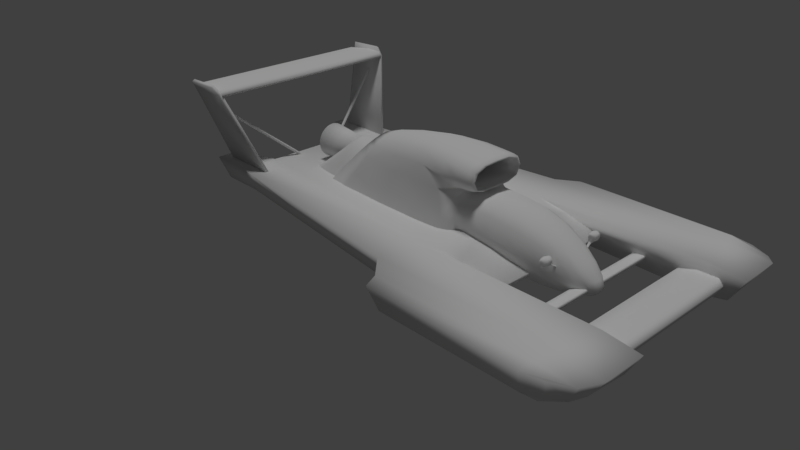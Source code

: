 # Source: hydroplane-1.blend  (saved by Blender 2.78.0; exported with 4.5.12 LTS)
import bpy
from mathutils import Matrix  # noqa: F401  (used for matrix-valued properties, if any)

bpy.ops.wm.read_factory_settings(use_empty=True)
scene = bpy.context.scene
scene.name = 'Scene'

# ---- collections
col_collection_1 = bpy.data.collections.new('Collection 1'); scene.collection.children.link(col_collection_1)
col_collection_2 = bpy.data.collections.new('Collection 2'); scene.collection.children.link(col_collection_2)
col_collection_3 = bpy.data.collections.new('Collection 3'); scene.collection.children.link(col_collection_3)

# ---- materials (node trees are filled in below, after node groups)
mat_material = bpy.data.materials.new('Material')
mat_material.alpha_threshold = 0.0
mat_material.use_transparent_shadow = False
mat_material.roughness = 0.5
mat_material.specular_intensity = 0.04098
mat_material.line_color = (0.0, 0.0, 0.0, 1.0)

# ---- material node trees

# ---- world
world_world = bpy.data.worlds.new('World'); scene.world = world_world
world_world.color = (0.05088, 0.05088, 0.05088)
world_world.use_sun_shadow = False
world_world.sun_shadow_jitter_overblur = 0.0
world_world.cycles.sampling_method = 'MANUAL'

# ---- cameras
cam_camera = bpy.data.cameras.new('Camera')
cam_camera.clip_end = 100.0
cam_camera.lens = 35.0
cam_camera.sensor_width = 32.0
cam_camera.sensor_height = 18.0
cam_camera.ortho_scale = 7.314
cam_camera.dof.focus_distance = 0.0
cam_camera.dof.aperture_fstop = 128.0

# ---- lights
light_sun = bpy.data.lights.new('Sun', 'SUN')
light_sun.transmission_factor = 0.0
light_sun.angle = 0.1993
light_sun.energy = 1.0
light_sun.shadow_buffer_clip_start = 0.5
light_sun.shadow_soft_size = 0.1
light_sun.shadow_cascade_max_distance = 1000.0

# ---- meshes
me_cube_008 = bpy.data.meshes.new('Cube.008')
me_cube_008.from_pydata([(-2.478, 0.1563, 0.6857), (-2.902, 1.33, 1.666), (-2.469, 0.184, 0.647), (-2.903, 1.359, 1.638), (-2.431, 0.1586, 0.6984), (-2.862, 1.329, 1.664), (-2.422, 0.1863, 0.6597), (-2.863, 1.358, 1.636)], [], [(0, 1, 3, 2), (2, 3, 7, 6), (6, 7, 5, 4), (4, 5, 1, 0)])
me_cube_008.polygons.foreach_set('use_smooth', [True] * 4)
_uv = me_cube_008.uv_layers.new(name='UVMap')
_uv.uv.foreach_set('vector', [0.1718, 0.6569, 0.1704, 0.5441, 0.1746, 0.5441, 0.1746, 0.6577, 0.9028, 0.4887, 0.9028, 0.6022, 0.8989, 0.6007, 0.8999, 0.4884, 0.1704, 0.5441, 0.1704, 0.6563, 0.1662, 0.6564, 0.1676, 0.5448, 0.93, 0.8749, 0.929, 0.7633, 0.9329, 0.7618, 0.9329, 0.8746])
_uv = me_cube_008.uv_layers.new(name='TextureAtlas')
_uv.uv.foreach_set('vector', [0.7664, 0.5664, 0.7664, 0.3479, 0.7479, 0.3479, 0.7479, 0.5664, 0.2336, 0.7664, 0.4521, 0.7664, 0.4521, 0.7479, 0.2336, 0.7479, 0.795, 0.2236, 0.795, 0.005, 0.7764, 0.005, 0.7764, 0.2236, 0.005, 0.795, 0.2236, 0.795, 0.2236, 0.7764, 0.005, 0.7764])
_uv.active_render = True
me_cube_008.materials.append(mat_material)
me_cube_008.use_remesh_preserve_volume = False
me_cube_008.use_remesh_preserve_attributes = False
me_cube_008.use_mirror_vertex_groups = False
me_cube_008.update()
me_cube_007 = bpy.data.meshes.new('Cube.007')
me_cube_007.from_pydata([(1.996, 0.3852, 0.823), (1.996, 0.3852, 0.9506), (1.996, 0.5129, 0.823), (1.996, 0.5129, 0.9506), (2.092, 0.394, 0.8432), (2.092, 0.3852, 0.9506), (2.077, 0.5041, 0.8432), (2.077, 0.5129, 0.9506), (2.103, 0.4887, 0.9265), (2.103, 0.4887, 0.8631), (2.103, 0.4094, 0.8631), (2.103, 0.4094, 0.9265), (2.006, 0.5244, 0.9229), (2.006, 0.5244, 0.8507), (2.052, 0.5244, 0.8507), (2.052, 0.5244, 0.9229), (2.013, 0.369, 0.8657), (2.013, 0.369, 0.94), (2.061, 0.369, 0.94), (2.061, 0.369, 0.8657), (2.048, 0.3807, 0.8427), (2.026, 0.3807, 0.8427), (2.056, 0.3836, 0.8301), (2.018, 0.3836, 0.8301), (1.996, 0.5079, 0.9305), (1.996, 0.3918, 0.9305), (1.996, 0.3918, 0.8425), (1.996, 0.5079, 0.8425), (2.006, 0.5079, 0.9305), (2.006, 0.5079, 0.8425), (2.006, 0.3918, 0.8425), (2.006, 0.3918, 0.9305), (2.075, 0.2222, 0.7547), (2.083, 0.2251, 0.7421), (2.045, 0.2251, 0.7421), (2.053, 0.2222, 0.7547), (2.006, 0.5079, 0.9447), (2.006, 0.5079, 0.829), (2.006, 0.3918, 0.829), (2.006, 0.3918, 0.9447)], [], [(1, 3, 24, 25), (3, 7, 15, 12), (4, 6, 9, 10), (5, 1, 17, 18), (2, 6, 4, 0), (7, 3, 1, 5), (9, 8, 11, 10), (7, 5, 11, 8), (6, 7, 8, 9), (5, 4, 10, 11), (13, 12, 15, 14), (2, 3, 12, 13), (7, 6, 14, 15), (6, 2, 13, 14), (19, 18, 17, 16), (4, 5, 18, 19), (1, 0, 16, 17), (21, 23, 34, 35), (4, 19, 20, 22), (0, 4, 22, 23), (19, 16, 21, 20), (16, 0, 23, 21), (26, 25, 31, 30), (2, 0, 26, 27), (3, 2, 27, 24), (0, 1, 25, 26), (31, 28, 36, 39), (24, 27, 29, 28), (25, 24, 28, 31), (27, 26, 30, 29), (22, 20, 32, 33), (23, 22, 33, 34), (20, 21, 35, 32), (38, 39, 36, 37), (29, 30, 38, 37), (30, 31, 39, 38), (28, 29, 37, 36)])
me_cube_007.polygons.foreach_set('use_smooth', [True] * 37)
_uv = me_cube_007.uv_layers.new(name='UVMap')
_uv.uv.foreach_set('vector', [0.6681, 0.2646, 0.6681, 0.275, 0.6664, 0.2746, 0.6664, 0.2652, 0.1814, 0.6743, 0.1814, 0.6809, 0.179, 0.6789, 0.179, 0.6751, 0.3893, 0.7394, 0.388, 0.7309, 0.3904, 0.7316, 0.3904, 0.7377, 0.6681, 0.2736, 0.676, 0.2736, 0.6746, 0.275, 0.6707, 0.275, 0.3812, 0.7305, 0.388, 0.7309, 0.3893, 0.7394, 0.3812, 0.7403, 0.6693, 0.2633, 0.676, 0.2633, 0.676, 0.2736, 0.6681, 0.2736, 0.6774, 0.2746, 0.6826, 0.2745, 0.6827, 0.2809, 0.6775, 0.281, 0.6848, 0.2728, 0.6848, 0.2829, 0.6827, 0.2809, 0.6826, 0.2745, 0.1727, 0.6809, 0.1814, 0.6809, 0.1797, 0.6831, 0.1745, 0.6831, 0.6848, 0.2829, 0.676, 0.2824, 0.6775, 0.281, 0.6827, 0.2809, 0.1731, 0.6751, 0.179, 0.6751, 0.179, 0.6789, 0.1731, 0.6789, 0.6575, 0.275, 0.6681, 0.275, 0.6658, 0.276, 0.6598, 0.276, 0.1814, 0.6809, 0.1727, 0.6809, 0.1731, 0.6789, 0.179, 0.6789, 0.388, 0.7309, 0.3812, 0.7305, 0.3823, 0.7289, 0.3861, 0.729, 0.6901, 0.2766, 0.6901, 0.2824, 0.6862, 0.2824, 0.6862, 0.2765, 0.6928, 0.2743, 0.6928, 0.283, 0.6901, 0.2824, 0.6901, 0.2766, 0.6681, 0.2646, 0.6575, 0.2646, 0.6611, 0.2633, 0.6672, 0.2633, 0.1662, 0.574, 0.1652, 0.5737, 0.1652, 0.5589, 0.1662, 0.5592, 0.6928, 0.2743, 0.6901, 0.2766, 0.6891, 0.2745, 0.6898, 0.2734, 0.3812, 0.7403, 0.3893, 0.7394, 0.3862, 0.7404, 0.3831, 0.7403, 0.6901, 0.2766, 0.6862, 0.2765, 0.6872, 0.2745, 0.6891, 0.2745, 0.6862, 0.2765, 0.6848, 0.2728, 0.6866, 0.2734, 0.6872, 0.2745, 0.1653, 0.6087, 0.1653, 0.6016, 0.1662, 0.6016, 0.1662, 0.6087, 0.6575, 0.275, 0.6575, 0.2646, 0.6592, 0.2652, 0.6592, 0.2746, 0.6681, 0.275, 0.6575, 0.275, 0.6592, 0.2746, 0.6664, 0.2746, 0.6575, 0.2646, 0.6681, 0.2646, 0.6664, 0.2652, 0.6592, 0.2652, 0.1649, 0.5441, 0.1649, 0.5534, 0.1637, 0.5534, 0.1637, 0.5441, 0.1653, 0.6157, 0.1653, 0.6087, 0.1662, 0.6087, 0.1662, 0.6157, 0.1653, 0.6016, 0.1653, 0.5927, 0.1662, 0.5927, 0.1662, 0.6016, 0.1662, 0.5834, 0.1662, 0.5927, 0.1653, 0.5927, 0.1653, 0.5834, 0.1662, 0.5587, 0.1651, 0.5589, 0.1651, 0.5443, 0.1662, 0.5441, 0.3831, 0.7403, 0.3862, 0.7404, 0.3876, 0.755, 0.3845, 0.7549, 0.1722, 0.6718, 0.1704, 0.6721, 0.1704, 0.658, 0.1722, 0.6577, 0.6856, 0.2728, 0.676, 0.2728, 0.676, 0.2633, 0.6856, 0.2633, 0.1651, 0.5834, 0.1651, 0.574, 0.1662, 0.574, 0.1662, 0.5834, 0.0, 0.0, 0.0, 0.0, 0.0, 0.0, 0.0, 0.0, 0.0, 0.0, 0.0, 0.0, 0.0, 0.0, 0.0, 0.0])
_uv = me_cube_007.uv_layers.new(name='TextureAtlas')
_uv.uv.foreach_set('vector', [0.9664, 0.805, 0.9479, 0.805, 0.9479, 0.8236, 0.9664, 0.8236, 0.8521, 0.9479, 0.8336, 0.9479, 0.8336, 0.9664, 0.8521, 0.9664, 0.9664, 0.8336, 0.9479, 0.8336, 0.9479, 0.8521, 0.9664, 0.8521, 0.8807, 0.9479, 0.8621, 0.9479, 0.8621, 0.9664, 0.8807, 0.9664, 0.9664, 0.8621, 0.9479, 0.8621, 0.9479, 0.8807, 0.9664, 0.8807, 0.9093, 0.9479, 0.8907, 0.9479, 0.8907, 0.9664, 0.9093, 0.9664, 0.9664, 0.8907, 0.9479, 0.8907, 0.9479, 0.9093, 0.9664, 0.9093, 0.9379, 0.9479, 0.9193, 0.9479, 0.9193, 0.9664, 0.9379, 0.9664, 0.9664, 0.9193, 0.9479, 0.9193, 0.9479, 0.9379, 0.9664, 0.9379, 0.9664, 0.9479, 0.9479, 0.9479, 0.9479, 0.9664, 0.9664, 0.9664, 0.995, 0.005, 0.9764, 0.005, 0.9764, 0.02357, 0.995, 0.02357, 0.02357, 0.9764, 0.005, 0.9764, 0.005, 0.995, 0.02357, 0.995, 0.995, 0.03357, 0.9764, 0.03357, 0.9764, 0.05214, 0.995, 0.05214, 0.05214, 0.9764, 0.03357, 0.9764, 0.03357, 0.995, 0.05214, 0.995, 0.995, 0.06214, 0.9764, 0.06214, 0.9764, 0.08071, 0.995, 0.08071, 0.08071, 0.9764, 0.06214, 0.9764, 0.06214, 0.995, 0.08071, 0.995, 0.1093, 0.9764, 0.09071, 0.9764, 0.09071, 0.995, 0.1093, 0.995, 0.995, 0.09071, 0.9764, 0.09071, 0.9764, 0.1093, 0.995, 0.1093, 0.995, 0.1193, 0.9764, 0.1193, 0.9764, 0.1379, 0.995, 0.1379, 0.1379, 0.9764, 0.1193, 0.9764, 0.1193, 0.995, 0.1379, 0.995, 0.1664, 0.9764, 0.1479, 0.9764, 0.1479, 0.995, 0.1664, 0.995, 0.995, 0.1479, 0.9764, 0.1479, 0.9764, 0.1664, 0.995, 0.1664, 0.195, 0.9764, 0.1764, 0.9764, 0.1764, 0.995, 0.195, 0.995, 0.995, 0.1764, 0.9764, 0.1764, 0.9764, 0.195, 0.995, 0.195, 0.2236, 0.9764, 0.205, 0.9764, 0.205, 0.995, 0.2236, 0.995, 0.995, 0.205, 0.9764, 0.205, 0.9764, 0.2236, 0.995, 0.2236, 0.2521, 0.9764, 0.2336, 0.9764, 0.2336, 0.995, 0.2521, 0.995, 0.995, 0.2336, 0.9764, 0.2336, 0.9764, 0.2521, 0.995, 0.2521, 0.2807, 0.9764, 0.2621, 0.9764, 0.2621, 0.995, 0.2807, 0.995, 0.995, 0.2621, 0.9764, 0.2621, 0.9764, 0.2807, 0.995, 0.2807, 0.3093, 0.9764, 0.2907, 0.9764, 0.2907, 0.995, 0.3093, 0.995, 0.995, 0.2907, 0.9764, 0.2907, 0.9764, 0.3093, 0.995, 0.3093, 0.3379, 0.9764, 0.3193, 0.9764, 0.3193, 0.995, 0.3379, 0.995, 0.995, 0.3193, 0.9764, 0.3193, 0.9764, 0.3379, 0.995, 0.3379, 0.3664, 0.9764, 0.3479, 0.9764, 0.3479, 0.995, 0.3664, 0.995, 0.995, 0.3479, 0.9764, 0.3479, 0.9764, 0.3664, 0.995, 0.3664, 0.395, 0.9764, 0.3764, 0.9764, 0.3764, 0.995, 0.395, 0.995])
_uv.active_render = True
me_cube_007.materials.append(mat_material)
me_cube_007.use_remesh_preserve_volume = False
me_cube_007.use_remesh_preserve_attributes = False
me_cube_007.use_mirror_vertex_groups = False
me_cube_007.update()
me_cube_005 = bpy.data.meshes.new('Cube.005')
me_cube_005.from_pydata([(0.9106, -0.2942, 1.214), (0.4124, -0.5623, 0.6651), (0.4713, -0.6167, 0.6454), (0.9621, -0.4735, 1.232), (2.767, 0.007379, 1.175), (2.525, -0.6579, 0.6454), (2.679, -0.5628, 1.202), (2.796, 0.007379, 1.153), (2.691, -0.5807, 0.6454), (2.762, -0.4923, 1.073), (2.819, 0.007379, 1.136), (2.819, 0.007379, 0.5277), (2.819, -0.4495, 0.6043), (2.819, -0.4572, 1.108), (3.56, 0.007379, 1.136), (3.56, 0.007379, 0.3636), (3.56, -0.4572, 0.3636), (3.56, -0.4572, 1.136), (4.127, 0.007379, 0.935), (4.127, 0.007379, 0.3529), (4.127, -0.3467, 0.3529), (4.127, -0.3467, 0.935), (4.604, 0.007379, 0.5688), (4.604, 0.007379, 0.4365), (4.604, -0.1041, 0.4365), (4.604, -0.1041, 0.5688), (1.058, 0.007379, 1.405), (1.058, -0.2594, 1.341), (2.078, 0.007379, 1.598), (2.078, -0.4153, 1.598), (2.829, 0.007379, 1.184), (2.829, -0.4862, 1.184), (2.829, 0.007379, 1.53), (2.829, -0.4862, 1.53), (2.997, 0.007379, 1.184), (2.997, -0.4862, 1.184), (2.997, 0.007379, 1.53), (2.997, -0.4862, 1.53), (3.063, 0.007379, 1.243), (3.063, -0.3518, 1.243), (3.063, 0.007379, 1.472), (3.063, -0.3518, 1.472), (2.254, -0.009901, 1.159), (2.254, -0.327, 1.159), (1.737, 0.007379, 1.479), (1.737, -0.2301, 1.479), (1.014, 0.007379, 1.359), (1.014, -0.1532, 1.295), (1.565, -0.4239, 0.7606), (1.565, -0.02718, 0.7606), (2.679, -0.5628, 1.202)], [], [(3, 6, 29, 27), (2, 3, 0, 1), (6, 5, 8, 9), (3, 2, 5, 6), (4, 6, 9, 7), (10, 13, 17, 14), (7, 9, 13, 10), (9, 8, 12, 13), (17, 16, 20, 21), (13, 12, 16, 17), (12, 11, 15, 16), (18, 21, 25, 22), (16, 15, 19, 20), (14, 17, 21, 18), (23, 22, 25, 24), (21, 20, 24, 25), (20, 19, 23, 24), (26, 27, 29, 28), (27, 26, 46, 47), (31, 30, 34, 35), (29, 6, 31, 33), (6, 4, 30, 31), (28, 29, 33, 32), (37, 35, 39, 41), (32, 33, 37, 36), (33, 31, 35, 37), (35, 34, 38, 39), (36, 37, 41, 40), (40, 41, 45, 44), (41, 39, 43, 45), (39, 38, 42, 43), (0, 47, 45, 43), (3, 27, 47, 0), (47, 46, 44, 45), (48, 43, 42, 49), (1, 0, 43, 48)])
me_cube_005.polygons.foreach_set('use_smooth', [True] * 36)
_uv = me_cube_005.uv_layers.new(name='UVMap')
_uv.uv.foreach_set('vector', [0.8533, 0.3231, 0.8564, 0.4621, 0.8225, 0.4137, 0.8419, 0.3321, 0.9628, 0.003644, 0.9509, 0.05906, 0.9359, 0.05529, 0.9579, 0.0, 0.8564, 0.4621, 0.9029, 0.4496, 0.902, 0.4635, 0.8661, 0.4694, 0.8533, 0.3231, 0.9029, 0.283, 0.9029, 0.4496, 0.8564, 0.4621, 0.8211, 0.1635, 0.8211, 0.2104, 0.8108, 0.2028, 0.8194, 0.1629, 0.09274, 0.8641, 0.1311, 0.8633, 0.1329, 0.9201, 0.09476, 0.9201, 0.09256, 0.8628, 0.1341, 0.8578, 0.1311, 0.8633, 0.09274, 0.8641, 0.895, 0.534, 0.8861, 0.4993, 0.8989, 0.4884, 0.8989, 0.5369, 0.6575, 0.8852, 0.7206, 0.8853, 0.7206, 0.9321, 0.6731, 0.932, 0.6593, 0.825, 0.7078, 0.8252, 0.7206, 0.8853, 0.6575, 0.8852, 0.1822, 0.5442, 0.2198, 0.5441, 0.2197, 0.6042, 0.1814, 0.6042, 0.1964, 0.776, 0.2198, 0.76, 0.2136, 0.8005, 0.2062, 0.8055, 0.1814, 0.6042, 0.2197, 0.6042, 0.2197, 0.6504, 0.1905, 0.6504, 0.09476, 0.9201, 0.1329, 0.9201, 0.1268, 0.957, 0.09768, 0.957, 0.2124, 0.8144, 0.2062, 0.8055, 0.2136, 0.8005, 0.2198, 0.8094, 0.6731, 0.932, 0.7206, 0.9321, 0.7114, 0.9723, 0.7005, 0.9723, 0.1905, 0.6504, 0.2197, 0.6504, 0.2198, 0.6894, 0.2106, 0.6894, 0.911, 0.07331, 0.9333, 0.07038, 0.951, 0.1546, 0.9163, 0.1561, 0.9333, 0.07038, 0.911, 0.07331, 0.911, 0.06858, 0.9246, 0.06604, 0.9155, 0.2396, 0.9216, 0.2793, 0.9079, 0.2814, 0.9018, 0.2417, 0.8225, 0.4137, 0.8564, 0.4621, 0.8569, 0.4747, 0.8286, 0.4743, 0.9267, 0.2316, 0.9267, 0.2786, 0.9216, 0.2793, 0.9155, 0.2396, 0.9163, 0.1561, 0.951, 0.1546, 0.9618, 0.209, 0.9213, 0.2108, 0.9552, 0.272, 0.9267, 0.272, 0.9315, 0.2601, 0.9504, 0.2601, 0.9213, 0.2108, 0.9618, 0.209, 0.9628, 0.2217, 0.9223, 0.2235, 0.8286, 0.4743, 0.8569, 0.4747, 0.8568, 0.4884, 0.8286, 0.488, 0.9018, 0.2417, 0.9079, 0.2814, 0.9024, 0.2823, 0.8979, 0.2533, 0.9552, 0.2328, 0.9552, 0.272, 0.9504, 0.2601, 0.9504, 0.2316, 0.6531, 0.9795, 0.6234, 0.9795, 0.6335, 0.8715, 0.6531, 0.8715, 0.1699, 0.9459, 0.1523, 0.942, 0.1602, 0.8762, 0.196, 0.8406, 0.8141, 0.826, 0.8436, 0.825, 0.846, 0.8887, 0.82, 0.8896, 0.1881, 0.7702, 0.196, 0.7801, 0.196, 0.8406, 0.1602, 0.8762, 0.9509, 0.05906, 0.9333, 0.07038, 0.9246, 0.06604, 0.9359, 0.05529, 0.6397, 0.8122, 0.653, 0.8124, 0.6531, 0.8715, 0.6335, 0.8715, 0.8135, 0.954, 0.82, 0.8896, 0.846, 0.8887, 0.846, 0.9529, 0.1478, 0.7206, 0.1881, 0.7702, 0.1602, 0.8762, 0.1389, 0.8144])
_uv = me_cube_005.uv_layers.new(name='TextureAtlas')
_uv.uv.foreach_set('vector', [0.1193, 0.5664, 0.3379, 0.5664, 0.3379, 0.5193, 0.1193, 0.5193, 0.8807, 0.6807, 0.8807, 0.5764, 0.8621, 0.5764, 0.8621, 0.6807, 0.5764, 0.9379, 0.6236, 0.9379, 0.6236, 0.9193, 0.5764, 0.9193, 0.3379, 0.005, 0.2336, 0.005, 0.2336, 0.2236, 0.3379, 0.2236, 0.6336, 0.9379, 0.6807, 0.9379, 0.6807, 0.9193, 0.6336, 0.9193, 0.6807, 0.4621, 0.6336, 0.4621, 0.6336, 0.5664, 0.6807, 0.5664, 0.6907, 0.9379, 0.7379, 0.9379, 0.7379, 0.9193, 0.6907, 0.9193, 0.9379, 0.795, 0.9379, 0.7479, 0.9193, 0.7479, 0.9193, 0.795, 0.005, 0.7664, 0.1093, 0.7664, 0.1093, 0.7193, 0.005, 0.7193, 0.4521, 0.4621, 0.3479, 0.4621, 0.3479, 0.5664, 0.4521, 0.5664, 0.7379, 0.2336, 0.6907, 0.2336, 0.6907, 0.3379, 0.7379, 0.3379, 0.4521, 0.8807, 0.4521, 0.8621, 0.3479, 0.8621, 0.3479, 0.8807, 0.5093, 0.8621, 0.4621, 0.8621, 0.4621, 0.9093, 0.5093, 0.9093, 0.5664, 0.8621, 0.5193, 0.8621, 0.5193, 0.9093, 0.5664, 0.9093, 0.9664, 0.7193, 0.9479, 0.7193, 0.9479, 0.7379, 0.9664, 0.7379, 0.6236, 0.8621, 0.5764, 0.8621, 0.5764, 0.9093, 0.6236, 0.9093, 0.9379, 0.805, 0.9193, 0.805, 0.9193, 0.8521, 0.9379, 0.8521, 0.2236, 0.7664, 0.2236, 0.7193, 0.1193, 0.7193, 0.1193, 0.7664, 0.7664, 0.9479, 0.7479, 0.9479, 0.7479, 0.9664, 0.7664, 0.9664, 0.9379, 0.9093, 0.9379, 0.8621, 0.9193, 0.8621, 0.9193, 0.9093, 0.6807, 0.8621, 0.6336, 0.8621, 0.6336, 0.9093, 0.6807, 0.9093, 0.7479, 0.9379, 0.795, 0.9379, 0.795, 0.9193, 0.7479, 0.9193, 0.7379, 0.3479, 0.6907, 0.3479, 0.6907, 0.4521, 0.7379, 0.4521, 0.9664, 0.7479, 0.9479, 0.7479, 0.9479, 0.7664, 0.9664, 0.7664, 0.805, 0.9379, 0.8521, 0.9379, 0.8521, 0.9193, 0.805, 0.9193, 0.9664, 0.05214, 0.9664, 0.005, 0.9479, 0.005, 0.9479, 0.05214, 0.8621, 0.9379, 0.9093, 0.9379, 0.9093, 0.9193, 0.8621, 0.9193, 0.9664, 0.1093, 0.9664, 0.06214, 0.9479, 0.06214, 0.9479, 0.1093, 0.4521, 0.7379, 0.4521, 0.7193, 0.2336, 0.7193, 0.2336, 0.7379, 0.7379, 0.4621, 0.6907, 0.4621, 0.6907, 0.5664, 0.7379, 0.5664, 0.5664, 0.7664, 0.5664, 0.7193, 0.4621, 0.7193, 0.4621, 0.7664, 0.7379, 0.5764, 0.6907, 0.5764, 0.6907, 0.6807, 0.7379, 0.6807, 0.795, 0.9479, 0.7764, 0.9479, 0.7764, 0.9664, 0.795, 0.9664, 0.795, 0.8807, 0.795, 0.8621, 0.6907, 0.8621, 0.6907, 0.8807, 0.7664, 0.1093, 0.7664, 0.005, 0.7193, 0.005, 0.7193, 0.1093, 0.5664, 0.3479, 0.4621, 0.3479, 0.4621, 0.4521, 0.5664, 0.4521])
_uv.active_render = True
me_cube_005.materials.append(mat_material)
me_cube_005.use_remesh_preserve_volume = False
me_cube_005.use_remesh_preserve_attributes = False
me_cube_005.use_mirror_vertex_groups = False
me_cube_005.update()
me_cube_004 = bpy.data.meshes.new('Cube.004')
me_cube_004.from_pydata([(-1.0, -1.0, -0.07337), (-1.0, -1.0, 0.3977), (-1.0, 1.0, -0.07337), (-1.0, 1.0, 0.3977), (1.0, -1.0, -0.8395), (1.0, -1.0, 0.3977), (1.0, 1.0, -0.8395), (1.0, 1.0, 0.3977), (-0.2315, 1.0, -0.9194), (-0.2315, -1.0, -0.9194), (0.8678, 1.0, -1.296), (0.8678, -1.0, -1.296), (-0.1372, -1.0, 1.116), (-0.1372, 1.0, 1.116), (0.7089, 1.0, 1.116), (0.7089, -1.0, 1.116)], [], [(0, 1, 3, 2), (2, 3, 7, 6), (6, 7, 5, 4), (4, 5, 1, 0), (0, 2, 8, 9), (1, 5, 15, 12), (8, 10, 11, 9), (6, 4, 11, 10), (4, 0, 9, 11), (2, 6, 10, 8), (14, 13, 12, 15), (7, 3, 13, 14), (5, 7, 14, 15), (3, 1, 12, 13)])
me_cube_004.polygons.foreach_set('use_smooth', [True] * 14)
_uv = me_cube_004.uv_layers.new(name='UVMap')
_uv.uv.foreach_set('vector', [0.8225, 0.1629, 0.6575, 0.1629, 0.6575, 1.942e-08, 0.8225, 0.0, 0.4926, 0.7289, 0.3277, 0.7289, 0.3277, 0.566, 0.4926, 0.566, 0.1649, 0.7206, 6.39e-08, 0.7206, 0.0, 0.5577, 0.1649, 0.5577, 0.4926, 0.8122, 0.4926, 0.6493, 0.6575, 0.6493, 0.6575, 0.8122, 0.8225, 0.1629, 0.8225, 0.0, 0.8225, 0.0, 0.8225, 0.1629, 0.6575, 0.6493, 0.4926, 0.6493, 0.4926, 0.6493, 0.6575, 0.6493, 0.8225, 0.6088, 0.6575, 0.6088, 0.6575, 0.4459, 0.8225, 0.4459, 0.1649, 0.7206, 0.1649, 0.5577, 0.1649, 0.5577, 0.1649, 0.7206, 0.4926, 0.8122, 0.6575, 0.8122, 0.6575, 0.8122, 0.4926, 0.8122, 0.4926, 0.7289, 0.4926, 0.566, 0.4926, 0.566, 0.4926, 0.7289, 0.8225, 0.283, 0.8225, 0.4459, 0.6575, 0.4459, 0.6575, 0.283, 0.3277, 0.566, 0.3277, 0.7289, 0.3277, 0.7289, 0.3277, 0.566, 0.0, 0.5577, 6.39e-08, 0.7206, 6.39e-08, 0.7206, 0.0, 0.5577, 0.6575, 1.942e-08, 0.6575, 0.1629, 0.6575, 0.1629, 0.6575, 1.942e-08])
_uv = me_cube_004.uv_layers.new(name='TextureAtlas')
_uv.uv.foreach_set('vector', [0.6807, 0.6807, 0.6807, 0.6621, 0.4621, 0.6621, 0.4621, 0.6807, 0.9664, 0.6336, 0.9479, 0.6336, 0.9479, 0.6521, 0.9664, 0.6521, 0.6521, 0.2336, 0.6336, 0.2336, 0.6336, 0.4521, 0.6521, 0.4521, 0.6807, 0.9479, 0.6621, 0.9479, 0.6621, 0.9664, 0.6807, 0.9664, 0.005, 0.7093, 0.2236, 0.7093, 0.2236, 0.6907, 0.005, 0.6907, 0.9664, 0.6621, 0.9479, 0.6621, 0.9479, 0.6807, 0.9664, 0.6807, 0.6807, 0.005, 0.6621, 0.005, 0.6621, 0.2236, 0.6807, 0.2236, 0.2336, 0.7093, 0.4521, 0.7093, 0.4521, 0.6907, 0.2336, 0.6907, 0.7093, 0.9479, 0.6907, 0.9479, 0.6907, 0.9664, 0.7093, 0.9664, 0.9664, 0.6907, 0.9479, 0.6907, 0.9479, 0.7093, 0.9664, 0.7093, 0.6807, 0.2336, 0.6621, 0.2336, 0.6621, 0.4521, 0.6807, 0.4521, 0.7379, 0.9479, 0.7193, 0.9479, 0.7193, 0.9664, 0.7379, 0.9664, 0.4621, 0.7093, 0.6807, 0.7093, 0.6807, 0.6907, 0.4621, 0.6907, 0.7093, 0.2236, 0.7093, 0.005, 0.6907, 0.005, 0.6907, 0.2236])
_uv.active_render = True
me_cube_004.materials.append(mat_material)
me_cube_004.use_remesh_preserve_volume = False
me_cube_004.use_remesh_preserve_attributes = False
me_cube_004.use_mirror_vertex_groups = False
me_cube_004.update()
me_cube_003 = bpy.data.meshes.new('Cube.003')
me_cube_003.from_pydata([(-1.0, -1.0, -1.0), (-1.0, -1.0, -0.08287), (-1.0, 1.0, -1.0), (-1.0, 1.0, -0.08287), (1.0, -1.0, -1.0), (1.0, -1.0, -0.08287), (1.0, 1.0, -1.0), (1.0, 1.0, -0.08287), (-0.1705, 1.0, -2.332), (-0.1705, -1.0, -2.332), (0.7853, 1.0, -2.332), (0.7853, -1.0, -2.332), (-0.06918, -1.0, 0.2349), (-0.06918, 1.0, 0.2349), (0.7152, 1.0, 1.142), (0.7152, -1.0, 1.142)], [], [(0, 1, 3, 2), (2, 3, 7, 6), (6, 7, 5, 4), (4, 5, 1, 0), (0, 2, 8, 9), (1, 5, 15, 12), (8, 10, 11, 9), (6, 4, 11, 10), (4, 0, 9, 11), (2, 6, 10, 8), (14, 13, 12, 15), (7, 3, 13, 14), (5, 7, 14, 15), (3, 1, 12, 13)])
me_cube_003.polygons.foreach_set('use_smooth', [True] * 14)
_uv = me_cube_003.uv_layers.new(name='UVMap')
_uv.uv.foreach_set('vector', [0.249, 0.001001, 0.001001, 0.001001, 0.001001, 0.249, 0.249, 0.249, 0.249, 0.251, 0.001001, 0.251, 0.001001, 0.499, 0.249, 0.499, 0.499, 0.001001, 0.251, 0.001001, 0.251, 0.249, 0.499, 0.249, 0.499, 0.251, 0.251, 0.251, 0.251, 0.499, 0.499, 0.499, 0.249, 0.501, 0.001001, 0.501, 0.001001, 0.749, 0.249, 0.749, 0.749, 0.001001, 0.501, 0.001001, 0.501, 0.249, 0.749, 0.249, 0.499, 0.501, 0.251, 0.501, 0.251, 0.749, 0.499, 0.749, 0.749, 0.251, 0.501, 0.251, 0.501, 0.499, 0.749, 0.499, 0.749, 0.501, 0.501, 0.501, 0.501, 0.749, 0.749, 0.749, 0.249, 0.751, 0.001001, 0.751, 0.001001, 0.999, 0.249, 0.999, 0.999, 0.001001, 0.751, 0.001001, 0.751, 0.249, 0.999, 0.249, 0.499, 0.751, 0.251, 0.751, 0.251, 0.999, 0.499, 0.999, 0.999, 0.251, 0.751, 0.251, 0.751, 0.499, 0.999, 0.499, 0.749, 0.751, 0.501, 0.751, 0.501, 0.999, 0.749, 0.999])
_uv = me_cube_003.uv_layers.new(name='TextureAtlas')
_uv.uv.foreach_set('vector', [0.4521, 0.6521, 0.4521, 0.6336, 0.2336, 0.6336, 0.2336, 0.6521, 0.9379, 0.4621, 0.9193, 0.4621, 0.9193, 0.5093, 0.9379, 0.5093, 0.2236, 0.6807, 0.2236, 0.6621, 0.005, 0.6621, 0.005, 0.6807, 0.9379, 0.5193, 0.9193, 0.5193, 0.9193, 0.5664, 0.9379, 0.5664, 0.2336, 0.6807, 0.4521, 0.6807, 0.4521, 0.6621, 0.2336, 0.6621, 0.9379, 0.6236, 0.9379, 0.5764, 0.9193, 0.5764, 0.9193, 0.6236, 0.6807, 0.595, 0.6807, 0.5764, 0.4621, 0.5764, 0.4621, 0.595, 0.6236, 0.5664, 0.6236, 0.3479, 0.605, 0.3479, 0.605, 0.5664, 0.5193, 0.9379, 0.5664, 0.9379, 0.5664, 0.9193, 0.5193, 0.9193, 0.9379, 0.6807, 0.9379, 0.6336, 0.9193, 0.6336, 0.9193, 0.6807, 0.6807, 0.6236, 0.6807, 0.605, 0.4621, 0.605, 0.4621, 0.6236, 0.9379, 0.7379, 0.9379, 0.6907, 0.9193, 0.6907, 0.9193, 0.7379, 0.4621, 0.6521, 0.6807, 0.6521, 0.6807, 0.6336, 0.4621, 0.6336, 0.6521, 0.2236, 0.6521, 0.005, 0.6336, 0.005, 0.6336, 0.2236])
_uv.active_render = True
me_cube_003.materials.append(mat_material)
me_cube_003.use_remesh_preserve_volume = False
me_cube_003.use_remesh_preserve_attributes = False
me_cube_003.use_mirror_vertex_groups = False
me_cube_003.update()
me_cube_001 = bpy.data.meshes.new('Cube.001')
me_cube_001.from_pydata([(-0.971, -1.068, 0.7207), (-1.116, -1.309, 1.433), (-0.9715, -1.028, 0.7435), (-1.117, -1.269, 1.456), (-0.195, -1.082, 0.7707), (-0.4607, -1.32, 1.475), (-0.1955, -1.042, 0.7934), (-0.4612, -1.28, 1.498), (-1.203, -1.445, 1.836), (-1.203, -1.405, 1.859), (-0.6194, -1.415, 1.897), (-0.6189, -1.455, 1.874), (-1.226, -1.483, 1.948), (-1.227, -1.443, 1.971), (-0.7374, -1.448, 1.992), (-0.7368, -1.488, 1.969)], [], [(0, 1, 3, 2), (2, 3, 7, 6), (6, 7, 5, 4), (4, 5, 1, 0), (2, 6, 4, 0), (5, 7, 10, 11), (9, 8, 12, 13), (3, 1, 8, 9), (1, 5, 11, 8), (7, 3, 9, 10), (14, 13, 12, 15), (8, 11, 15, 12), (10, 9, 13, 14), (11, 10, 14, 15)])
me_cube_001.polygons.foreach_set('use_smooth', [True] * 14)
_uv = me_cube_001.uv_layers.new(name='UVMap')
_uv.uv.foreach_set('vector', [0.6575, 0.8122, 0.6575, 0.8746, 0.6538, 0.8753, 0.6538, 0.813, 0.454, 0.89, 0.4538, 0.9523, 0.4, 0.9455, 0.3904, 0.8819, 0.1777, 0.6737, 0.1757, 0.6104, 0.1794, 0.611, 0.1814, 0.6743, 0.8225, 0.604, 0.8321, 0.5404, 0.8859, 0.5336, 0.8861, 0.5959, 0.1666, 0.7197, 0.1666, 0.6564, 0.1704, 0.6564, 0.1704, 0.7197, 0.1794, 0.611, 0.1757, 0.6104, 0.1746, 0.5743, 0.1783, 0.5749, 0.6538, 0.9107, 0.6575, 0.91, 0.6575, 0.9198, 0.6538, 0.9205, 0.6538, 0.8753, 0.6575, 0.8746, 0.6575, 0.91, 0.6538, 0.9107, 0.8859, 0.5336, 0.8321, 0.5404, 0.8382, 0.5043, 0.8861, 0.4982, 0.4, 0.9455, 0.4538, 0.9523, 0.454, 0.9877, 0.4061, 0.9816, 0.1748, 0.5624, 0.1777, 0.5441, 0.1814, 0.5446, 0.1785, 0.563, 0.8861, 0.4982, 0.8382, 0.5043, 0.8461, 0.4944, 0.8861, 0.4884, 0.4061, 0.9816, 0.454, 0.9877, 0.454, 0.9975, 0.4141, 0.9915, 0.1783, 0.5749, 0.1746, 0.5743, 0.1748, 0.5624, 0.1785, 0.563])
_uv = me_cube_001.uv_layers.new(name='TextureAtlas')
_uv.uv.foreach_set('vector', [0.1193, 0.8807, 0.2236, 0.8807, 0.2236, 0.8621, 0.1193, 0.8621, 0.5093, 0.2336, 0.405, 0.2336, 0.405, 0.3379, 0.5093, 0.3379, 0.8807, 0.2236, 0.8807, 0.1193, 0.8621, 0.1193, 0.8621, 0.2236, 0.1093, 0.4621, 0.005, 0.4621, 0.005, 0.5664, 0.1093, 0.5664, 0.2336, 0.8807, 0.3379, 0.8807, 0.3379, 0.8621, 0.2336, 0.8621, 0.9379, 0.1764, 0.9193, 0.1764, 0.9193, 0.2236, 0.9379, 0.2236, 0.9664, 0.605, 0.9479, 0.605, 0.9479, 0.6236, 0.9664, 0.6236, 0.3379, 0.9379, 0.3379, 0.9193, 0.2907, 0.9193, 0.2907, 0.9379, 0.9093, 0.2336, 0.8621, 0.2336, 0.8621, 0.2807, 0.9093, 0.2807, 0.9093, 0.2907, 0.8621, 0.2907, 0.8621, 0.3379, 0.9093, 0.3379, 0.9379, 0.2807, 0.9379, 0.2336, 0.9193, 0.2336, 0.9193, 0.2807, 0.3479, 0.9379, 0.395, 0.9379, 0.395, 0.9193, 0.3479, 0.9193, 0.9379, 0.3379, 0.9379, 0.2907, 0.9193, 0.2907, 0.9193, 0.3379, 0.6521, 0.9479, 0.6336, 0.9479, 0.6336, 0.9664, 0.6521, 0.9664])
_uv.active_render = True
me_cube_001.materials.append(mat_material)
me_cube_001.use_remesh_preserve_volume = False
me_cube_001.use_remesh_preserve_attributes = False
me_cube_001.use_mirror_vertex_groups = False
me_cube_001.update()
me_cylinder = bpy.data.meshes.new('Cylinder')
me_cylinder.from_pydata([(-4.48e-09, 0.8463, -0.7304), (1.143e-07, 0.6195, 1.924), (0.1651, 0.83, -0.7304), (0.1209, 0.6076, 1.924), (0.3239, 0.7819, -0.7304), (0.2371, 0.5723, 1.924), (0.4702, 0.7037, -0.7304), (0.3442, 0.5151, 1.924), (0.5984, 0.5984, -0.7304), (0.438, 0.438, 1.924), (0.7037, 0.4702, -0.7304), (0.5151, 0.3442, 1.924), (0.7819, 0.3239, -0.7304), (0.5723, 0.2371, 1.924), (0.83, 0.1651, -0.7304), (0.6076, 0.1209, 1.924), (0.8463, 1.106e-07, -0.7304), (0.6195, 1.662e-07, 1.924), (0.83, -0.1651, -0.7304), (0.6076, -0.1209, 1.924), (0.7819, -0.3239, -0.7304), (0.5723, -0.2371, 1.924), (0.7037, -0.4702, -0.7304), (0.5151, -0.3442, 1.924), (0.5984, -0.5984, -0.7304), (0.438, -0.438, 1.924), (0.4702, -0.7037, -0.7304), (0.3442, -0.5151, 1.924), (0.3239, -0.7819, -0.7304), (0.2371, -0.5723, 1.924), (0.1651, -0.83, -0.7304), (0.1209, -0.6076, 1.924), (-2.802e-07, -0.8463, -0.7304), (-8.755e-08, -0.6195, 1.924), (-0.1651, -0.83, -0.7304), (-0.1209, -0.6076, 1.924), (-0.3239, -0.7819, -0.7304), (-0.2371, -0.5723, 1.924), (-0.4702, -0.7037, -0.7304), (-0.3442, -0.5151, 1.924), (-0.5984, -0.5984, -0.7304), (-0.438, -0.438, 1.924), (-0.7037, -0.4702, -0.7304), (-0.5151, -0.3442, 1.924), (-0.7819, -0.3239, -0.7304), (-0.5723, -0.2371, 1.924), (-0.83, -0.1651, -0.7304), (-0.6076, -0.1208, 1.924), (-0.8463, 8.639e-07, -0.7304), (-0.6195, 7.176e-07, 1.924), (-0.83, 0.1651, -0.7304), (-0.6076, 0.1209, 1.924), (-0.7819, 0.3239, -0.7304), (-0.5723, 0.2371, 1.924), (-0.7037, 0.4702, -0.7304), (-0.5151, 0.3442, 1.924), (-0.5984, 0.5984, -0.7304), (-0.438, 0.438, 1.924), (-0.4702, 0.7037, -0.7304), (-0.3442, 0.5151, 1.924), (-0.3239, 0.7819, -0.7304), (-0.2371, 0.5723, 1.924), (-0.1651, 0.83, -0.7304), (-0.1208, 0.6076, 1.924), (-1.21e-08, 0.8019, -0.7304), (0.1564, 0.7865, -0.7304), (0.3069, 0.7409, -0.7304), (0.4455, 0.6668, -0.7304), (0.567, 0.567, -0.7304), (0.6668, 0.4455, -0.7304), (0.7409, 0.3069, -0.7304), (0.7865, 0.1564, -0.7304), (0.8019, 1.082e-07, -0.7304), (0.7865, -0.1564, -0.7304), (0.7409, -0.3069, -0.7304), (0.6668, -0.4455, -0.7304), (0.567, -0.567, -0.7304), (0.4455, -0.6668, -0.7304), (0.3069, -0.7409, -0.7304), (0.1564, -0.7865, -0.7304), (-2.734e-07, -0.8019, -0.7304), (-0.1564, -0.7865, -0.7304), (-0.3069, -0.7409, -0.7304), (-0.4455, -0.6668, -0.7304), (-0.567, -0.567, -0.7304), (-0.6668, -0.4455, -0.7304), (-0.7409, -0.3069, -0.7304), (-0.7865, -0.1564, -0.7304), (-0.8019, 8.22e-07, -0.7304), (-0.7865, 0.1564, -0.7304), (-0.7409, 0.3069, -0.7304), (-0.6667, 0.4455, -0.7304), (-0.567, 0.567, -0.7304), (-0.4455, 0.6668, -0.7304), (-0.3069, 0.7409, -0.7304), (-0.1564, 0.7865, -0.7304), (1.569e-07, 0.5639, 1.139), (0.11, 0.5531, 1.139), (0.2158, 0.521, 1.139), (0.3133, 0.4689, 1.139), (0.3987, 0.3987, 1.139), (0.4689, 0.3133, 1.139), (0.521, 0.2158, 1.139), (0.5531, 0.11, 1.139), (0.5639, 1.607e-07, 1.139), (0.5531, -0.11, 1.139), (0.521, -0.2158, 1.139), (0.4689, -0.3133, 1.139), (0.3987, -0.3987, 1.139), (0.3133, -0.4689, 1.139), (0.2158, -0.521, 1.139), (0.11, -0.5531, 1.139), (-2.68e-08, -0.5639, 1.139), (-0.11, -0.5531, 1.139), (-0.2158, -0.521, 1.139), (-0.3133, -0.4689, 1.139), (-0.3987, -0.3987, 1.139), (-0.4689, -0.3133, 1.139), (-0.521, -0.2158, 1.139), (-0.5531, -0.11, 1.139), (-0.5639, 6.626e-07, 1.139), (-0.5531, 0.11, 1.139), (-0.521, 0.2158, 1.139), (-0.4689, 0.3133, 1.139), (-0.3987, 0.3987, 1.139), (-0.3133, 0.4689, 1.139), (-0.2158, 0.521, 1.139), (-0.11, 0.5531, 1.139)], [], [(0, 1, 3, 2), (2, 3, 5, 4), (4, 5, 7, 6), (6, 7, 9, 8), (8, 9, 11, 10), (10, 11, 13, 12), (12, 13, 15, 14), (14, 15, 17, 16), (16, 17, 19, 18), (18, 19, 21, 20), (20, 21, 23, 22), (22, 23, 25, 24), (24, 25, 27, 26), (26, 27, 29, 28), (28, 29, 31, 30), (30, 31, 33, 32), (32, 33, 35, 34), (34, 35, 37, 36), (36, 37, 39, 38), (38, 39, 41, 40), (40, 41, 43, 42), (42, 43, 45, 44), (44, 45, 47, 46), (46, 47, 49, 48), (48, 49, 51, 50), (50, 51, 53, 52), (52, 53, 55, 54), (54, 55, 57, 56), (56, 57, 59, 58), (58, 59, 61, 60), (3, 1, 63, 61, 59, 57, 55, 53, 51, 49, 47, 45, 43, 41, 39, 37, 35, 33, 31, 29, 27, 25, 23, 21, 19, 17, 15, 13, 11, 9, 7, 5), (60, 61, 63, 62), (62, 63, 1, 0), (2, 4, 66, 65), (92, 93, 125, 124), (20, 22, 75, 74), (38, 40, 84, 83), (56, 58, 93, 92), (12, 14, 71, 70), (30, 32, 80, 79), (48, 50, 89, 88), (4, 6, 67, 66), (22, 24, 76, 75), (40, 42, 85, 84), (58, 60, 94, 93), (14, 16, 72, 71), (32, 34, 81, 80), (50, 52, 90, 89), (6, 8, 68, 67), (24, 26, 77, 76), (42, 44, 86, 85), (60, 62, 95, 94), (16, 18, 73, 72), (34, 36, 82, 81), (52, 54, 91, 90), (8, 10, 69, 68), (26, 28, 78, 77), (44, 46, 87, 86), (0, 2, 65, 64), (62, 0, 64, 95), (18, 20, 74, 73), (36, 38, 83, 82), (54, 56, 92, 91), (10, 12, 70, 69), (28, 30, 79, 78), (46, 48, 88, 87), (96, 97, 98, 99, 100, 101, 102, 103, 104, 105, 106, 107, 108, 109, 110, 111, 112, 113, 114, 115, 116, 117, 118, 119, 120, 121, 122, 123, 124, 125, 126, 127), (79, 80, 112, 111), (66, 67, 99, 98), (93, 94, 126, 125), (80, 81, 113, 112), (67, 68, 100, 99), (94, 95, 127, 126), (81, 82, 114, 113), (68, 69, 101, 100), (95, 64, 96, 127), (82, 83, 115, 114), (69, 70, 102, 101), (83, 84, 116, 115), (70, 71, 103, 102), (84, 85, 117, 116), (71, 72, 104, 103), (85, 86, 118, 117), (72, 73, 105, 104), (86, 87, 119, 118), (73, 74, 106, 105), (87, 88, 120, 119), (74, 75, 107, 106), (88, 89, 121, 120), (75, 76, 108, 107), (89, 90, 122, 121), (76, 77, 109, 108), (90, 91, 123, 122), (77, 78, 110, 109), (64, 65, 97, 96), (91, 92, 124, 123), (78, 79, 111, 110), (65, 66, 98, 97)])
me_cylinder.polygons.foreach_set('use_smooth', [True] * 98)
_uv = me_cylinder.uv_layers.new(name='UVMap')
_uv.uv.foreach_set('vector', [0.6786, 0.8247, 0.6879, 0.6089, 0.6971, 0.6089, 0.6912, 0.8246, 0.6912, 0.8246, 0.6971, 0.6089, 0.707, 0.6088, 0.7047, 0.8246, 0.7047, 0.8246, 0.707, 0.6088, 0.717, 0.6089, 0.7183, 0.8246, 0.7183, 0.8246, 0.717, 0.6089, 0.7268, 0.6089, 0.7318, 0.8247, 0.7318, 0.8247, 0.7268, 0.6089, 0.736, 0.609, 0.7444, 0.8248, 0.7444, 0.8248, 0.736, 0.609, 0.7444, 0.6092, 0.7558, 0.825, 0.8225, 0.2161, 0.8343, 0.00024, 0.8427, 0.0001224, 0.8339, 0.2159, 0.8339, 0.2159, 0.8427, 0.0001224, 0.8519, 4.133e-05, 0.8465, 0.2158, 0.8465, 0.2158, 0.8519, 4.133e-05, 0.8617, 9.71e-09, 0.8599, 0.2157, 0.8599, 0.2157, 0.8617, 9.71e-09, 0.8718, 0.0, 0.8736, 0.2157, 0.8736, 0.2157, 0.8718, 0.0, 0.8816, 4.132e-05, 0.887, 0.2158, 0.887, 0.2158, 0.8816, 4.132e-05, 0.8908, 0.0001223, 0.8997, 0.2159, 0.8997, 0.2159, 0.8908, 0.0001223, 0.8992, 0.00024, 0.911, 0.2161, 0.7558, 0.825, 0.7632, 0.6092, 0.7724, 0.609, 0.7684, 0.8248, 0.7684, 0.8248, 0.7724, 0.609, 0.7822, 0.6089, 0.7818, 0.8247, 0.7818, 0.8247, 0.7822, 0.6089, 0.7923, 0.6089, 0.7955, 0.8246, 0.7955, 0.8246, 0.7923, 0.6089, 0.8021, 0.6088, 0.8089, 0.8245, 0.8089, 0.8245, 0.8021, 0.6088, 0.8113, 0.6089, 0.8216, 0.8246, 0.8216, 0.8246, 0.8113, 0.6089, 0.8197, 0.6089, 0.8329, 0.8247, 0.8329, 0.8247, 0.8197, 0.6089, 0.8267, 0.609, 0.8426, 0.8248, 0.8426, 0.8248, 0.8267, 0.609, 0.8323, 0.6092, 0.8502, 0.825, 0.2198, 0.7603, 0.2343, 0.5444, 0.2413, 0.5443, 0.2295, 0.7601, 0.2295, 0.7601, 0.2413, 0.5443, 0.2497, 0.5442, 0.2408, 0.76, 0.2408, 0.76, 0.2497, 0.5442, 0.2589, 0.5441, 0.2535, 0.7598, 0.2535, 0.7598, 0.2589, 0.5441, 0.2687, 0.5441, 0.2669, 0.7598, 0.2669, 0.7598, 0.2687, 0.5441, 0.2787, 0.5441, 0.2806, 0.7598, 0.2806, 0.7598, 0.2787, 0.5441, 0.2886, 0.5441, 0.294, 0.7598, 0.294, 0.7598, 0.2886, 0.5441, 0.2978, 0.5442, 0.3066, 0.76, 0.3066, 0.76, 0.2978, 0.5442, 0.3061, 0.5443, 0.318, 0.7601, 0.318, 0.7601, 0.3061, 0.5443, 0.3132, 0.5444, 0.3277, 0.7603, 0.7034, 0.1629, 0.7134, 0.1629, 0.7232, 0.1648, 0.7325, 0.1686, 0.7408, 0.1741, 0.7479, 0.1811, 0.7534, 0.1893, 0.7573, 0.1985, 0.7592, 0.2082, 0.7592, 0.2181, 0.7573, 0.2278, 0.7534, 0.2369, 0.7479, 0.2451, 0.7408, 0.2521, 0.7325, 0.2576, 0.7232, 0.2614, 0.7134, 0.2633, 0.7034, 0.2633, 0.6936, 0.2614, 0.6843, 0.2576, 0.676, 0.2521, 0.6689, 0.2451, 0.6633, 0.2369, 0.6595, 0.2278, 0.6575, 0.2181, 0.6575, 0.2082, 0.6595, 0.1985, 0.6633, 0.1893, 0.6689, 0.1811, 0.676, 0.1741, 0.6843, 0.1686, 0.6936, 0.1648, 0.6575, 0.825, 0.6725, 0.6092, 0.6795, 0.609, 0.6672, 0.8248, 0.6672, 0.8248, 0.6795, 0.609, 0.6879, 0.6089, 0.6786, 0.8247, 0.002669, 0.7692, 0.007905, 0.7567, 0.01113, 0.7585, 0.006173, 0.7703, 0.3201, 0.9128, 0.3093, 0.913, 0.2994, 0.7605, 0.307, 0.7603, 0.1024, 0.7284, 0.1137, 0.736, 0.1114, 0.7388, 0.1006, 0.7316, 0.1234, 0.833, 0.1137, 0.8425, 0.1114, 0.8397, 0.1206, 0.8307, 0.01551, 0.833, 0.007905, 0.8217, 0.01113, 0.82, 0.01834, 0.8307, 0.04919, 0.7233, 0.06261, 0.7206, 0.06297, 0.7242, 0.05026, 0.7267, 0.1389, 0.7825, 0.1389, 0.796, 0.1353, 0.7956, 0.1353, 0.7828, 0.06261, 0.8578, 0.04919, 0.8552, 0.05026, 0.8517, 0.06297, 0.8542, 0.007905, 0.7567, 0.01551, 0.7455, 0.01834, 0.7478, 0.01113, 0.7585, 0.1137, 0.736, 0.1234, 0.7455, 0.1206, 0.7478, 0.1114, 0.7388, 0.1137, 0.8425, 0.1024, 0.85, 0.1006, 0.8468, 0.1114, 0.8397, 0.007905, 0.8217, 0.002669, 0.8093, 0.006173, 0.8082, 0.01113, 0.82, 0.06261, 0.7206, 0.07629, 0.7206, 0.07593, 0.7242, 0.06297, 0.7242, 0.1389, 0.796, 0.1362, 0.8093, 0.1327, 0.8082, 0.1353, 0.7956, 0.04919, 0.8552, 0.03655, 0.85, 0.03828, 0.8468, 0.05026, 0.8517, 0.01551, 0.7455, 0.02518, 0.736, 0.0275, 0.7388, 0.01834, 0.7478, 0.1234, 0.7455, 0.131, 0.7567, 0.1278, 0.7585, 0.1206, 0.7478, 0.1024, 0.85, 0.08971, 0.8552, 0.08865, 0.8517, 0.1006, 0.8468, 0.002669, 0.8093, 0.0, 0.796, 0.003644, 0.7956, 0.006173, 0.8082, 0.07629, 0.7206, 0.08971, 0.7233, 0.08865, 0.7267, 0.07593, 0.7242, 0.1362, 0.8093, 0.131, 0.8217, 0.1278, 0.82, 0.1327, 0.8082, 0.03655, 0.85, 0.02518, 0.8425, 0.0275, 0.8397, 0.03828, 0.8468, 0.02518, 0.736, 0.03655, 0.7284, 0.03828, 0.7316, 0.0275, 0.7388, 0.131, 0.7567, 0.1362, 0.7692, 0.1327, 0.7703, 0.1278, 0.7585, 0.08971, 0.8552, 0.07629, 0.8578, 0.07593, 0.8542, 0.08865, 0.8517, 4.915e-09, 0.7825, 0.002669, 0.7692, 0.006173, 0.7703, 0.003644, 0.7828, 0.0, 0.796, 4.915e-09, 0.7825, 0.003644, 0.7828, 0.003644, 0.7956, 0.08971, 0.7233, 0.1024, 0.7284, 0.1006, 0.7316, 0.08865, 0.7267, 0.131, 0.8217, 0.1234, 0.833, 0.1206, 0.8307, 0.1278, 0.82, 0.02518, 0.8425, 0.01551, 0.833, 0.01834, 0.8307, 0.0275, 0.8397, 0.03655, 0.7284, 0.04919, 0.7233, 0.05026, 0.7267, 0.03828, 0.7316, 0.1362, 0.7692, 0.1389, 0.7825, 0.1353, 0.7828, 0.1327, 0.7703, 0.07629, 0.8578, 0.06261, 0.8578, 0.06297, 0.8542, 0.07593, 0.8542, 0.09078, 0.8902, 0.09256, 0.899, 0.09256, 0.9081, 0.09078, 0.9169, 0.08729, 0.9252, 0.08222, 0.9327, 0.07578, 0.9391, 0.0682, 0.9441, 0.05978, 0.9475, 0.05084, 0.9493, 0.04172, 0.9493, 0.03278, 0.9475, 0.02436, 0.9441, 0.01678, 0.9391, 0.01033, 0.9327, 0.005267, 0.9252, 0.001778, 0.9169, 4.915e-09, 0.9081, 0.0, 0.899, 0.001778, 0.8902, 0.005267, 0.8819, 0.01033, 0.8744, 0.01678, 0.868, 0.02436, 0.863, 0.03278, 0.8596, 0.04172, 0.8578, 0.05084, 0.8578, 0.05978, 0.8596, 0.0682, 0.863, 0.07578, 0.868, 0.08222, 0.8744, 0.08729, 0.8819, 0.8594, 0.6091, 0.8702, 0.6089, 0.8791, 0.7615, 0.8715, 0.7616, 0.2469, 0.9133, 0.2362, 0.9132, 0.248, 0.7606, 0.2555, 0.7606, 0.3093, 0.913, 0.2973, 0.9132, 0.291, 0.7606, 0.2994, 0.7605, 0.8702, 0.6089, 0.8821, 0.6089, 0.8875, 0.7615, 0.8791, 0.7615, 0.2362, 0.9132, 0.227, 0.913, 0.2415, 0.7605, 0.248, 0.7606, 0.2973, 0.9132, 0.2846, 0.9133, 0.282, 0.7606, 0.291, 0.7606, 0.8821, 0.6089, 0.8949, 0.6088, 0.8965, 0.7615, 0.8875, 0.7615, 0.227, 0.913, 0.2198, 0.9128, 0.2364, 0.7603, 0.2415, 0.7605, 0.2846, 0.9133, 0.2716, 0.9133, 0.2729, 0.7607, 0.282, 0.7606, 0.8949, 0.6088, 0.9078, 0.6089, 0.9056, 0.7615, 0.8965, 0.7615, 0.3904, 0.7294, 0.3995, 0.7292, 0.412, 0.8818, 0.4056, 0.8819, 0.9078, 0.6089, 0.9205, 0.6089, 0.9145, 0.7615, 0.9056, 0.7615, 0.3995, 0.7292, 0.4103, 0.7291, 0.4196, 0.8816, 0.412, 0.8818, 0.9205, 0.6089, 0.9325, 0.6091, 0.9229, 0.7616, 0.9145, 0.7615, 0.4103, 0.7291, 0.4223, 0.729, 0.428, 0.8816, 0.4196, 0.8816, 0.9325, 0.6091, 0.9433, 0.6092, 0.9305, 0.7618, 0.9229, 0.7616, 0.4223, 0.729, 0.435, 0.7289, 0.4369, 0.8815, 0.428, 0.8816, 0.4926, 0.8125, 0.5034, 0.8124, 0.5123, 0.965, 0.5047, 0.965, 0.435, 0.7289, 0.448, 0.7289, 0.4461, 0.8815, 0.4369, 0.8815, 0.5034, 0.8124, 0.5154, 0.8123, 0.5207, 0.9649, 0.5123, 0.965, 0.448, 0.7289, 0.4607, 0.729, 0.455, 0.8816, 0.4461, 0.8815, 0.5154, 0.8123, 0.5281, 0.8122, 0.5297, 0.9649, 0.5207, 0.9649, 0.4607, 0.729, 0.4727, 0.7291, 0.4634, 0.8816, 0.455, 0.8816, 0.5281, 0.8122, 0.5411, 0.8123, 0.5388, 0.9649, 0.5297, 0.9649, 0.4727, 0.7291, 0.4835, 0.7292, 0.471, 0.8818, 0.4634, 0.8816, 0.5411, 0.8123, 0.5538, 0.8124, 0.5477, 0.965, 0.5388, 0.9649, 0.4835, 0.7292, 0.4926, 0.7294, 0.4774, 0.8819, 0.471, 0.8818, 0.2716, 0.9133, 0.2589, 0.9133, 0.264, 0.7607, 0.2729, 0.7607, 0.5538, 0.8124, 0.5657, 0.8125, 0.5562, 0.965, 0.5477, 0.965, 0.8502, 0.6092, 0.8594, 0.6091, 0.8715, 0.7616, 0.8651, 0.7618, 0.2589, 0.9133, 0.2469, 0.9133, 0.2555, 0.7606, 0.264, 0.7607])
_uv = me_cylinder.uv_layers.new(name='TextureAtlas')
_uv.uv.foreach_set('vector', [0.405, 0.795, 0.5093, 0.795, 0.5093, 0.7764, 0.405, 0.7764, 0.795, 0.5093, 0.795, 0.405, 0.7764, 0.405, 0.7764, 0.5093, 0.5193, 0.795, 0.6236, 0.795, 0.6236, 0.7764, 0.5193, 0.7764, 0.795, 0.6236, 0.795, 0.5193, 0.7764, 0.5193, 0.7764, 0.6236, 0.005, 0.8236, 0.1093, 0.8236, 0.1093, 0.805, 0.005, 0.805, 0.8236, 0.1093, 0.8236, 0.005, 0.805, 0.005, 0.805, 0.1093, 0.1193, 0.8236, 0.2236, 0.8236, 0.2236, 0.805, 0.1193, 0.805, 0.8236, 0.2236, 0.8236, 0.1193, 0.805, 0.1193, 0.805, 0.2236, 0.2907, 0.8236, 0.395, 0.8236, 0.395, 0.805, 0.2907, 0.805, 0.8236, 0.3379, 0.8236, 0.2336, 0.805, 0.2336, 0.805, 0.3379, 0.405, 0.8236, 0.5093, 0.8236, 0.5093, 0.805, 0.405, 0.805, 0.8236, 0.5093, 0.8236, 0.405, 0.805, 0.405, 0.805, 0.5093, 0.5193, 0.8236, 0.6236, 0.8236, 0.6236, 0.805, 0.5193, 0.805, 0.8236, 0.6236, 0.8236, 0.5193, 0.805, 0.5193, 0.805, 0.6236, 0.6336, 0.8236, 0.7379, 0.8236, 0.7379, 0.805, 0.6336, 0.805, 0.8236, 0.7379, 0.8236, 0.6336, 0.805, 0.6336, 0.805, 0.7379, 0.005, 0.8521, 0.1093, 0.8521, 0.1093, 0.8336, 0.005, 0.8336, 0.8521, 0.1093, 0.8521, 0.005, 0.8336, 0.005, 0.8336, 0.1093, 0.1193, 0.8521, 0.2236, 0.8521, 0.2236, 0.8336, 0.1193, 0.8336, 0.8521, 0.2236, 0.8521, 0.1193, 0.8336, 0.1193, 0.8336, 0.2236, 0.2336, 0.8521, 0.3379, 0.8521, 0.3379, 0.8336, 0.2336, 0.8336, 0.8521, 0.3379, 0.8521, 0.2336, 0.8336, 0.2336, 0.8336, 0.3379, 0.3479, 0.8521, 0.4521, 0.8521, 0.4521, 0.8336, 0.3479, 0.8336, 0.8521, 0.4521, 0.8521, 0.3479, 0.8336, 0.3479, 0.8336, 0.4521, 0.4621, 0.8521, 0.5664, 0.8521, 0.5664, 0.8336, 0.4621, 0.8336, 0.8521, 0.5664, 0.8521, 0.4621, 0.8336, 0.4621, 0.8336, 0.5664, 0.5764, 0.8521, 0.6807, 0.8521, 0.6807, 0.8336, 0.5764, 0.8336, 0.8521, 0.6807, 0.8521, 0.5764, 0.8336, 0.5764, 0.8336, 0.6807, 0.6907, 0.8521, 0.795, 0.8521, 0.795, 0.8336, 0.6907, 0.8336, 0.8521, 0.795, 0.8521, 0.6907, 0.8336, 0.6907, 0.8336, 0.795, 0.8436, 0.8469, 0.8397, 0.8495, 0.8354, 0.8512, 0.8309, 0.8521, 0.8262, 0.8521, 0.8217, 0.8512, 0.8174, 0.8495, 0.8135, 0.8469, 0.8103, 0.8436, 0.8077, 0.8397, 0.8059, 0.8354, 0.805, 0.8309, 0.805, 0.8262, 0.8059, 0.8217, 0.8077, 0.8174, 0.8103, 0.8135, 0.8135, 0.8103, 0.8174, 0.8077, 0.8217, 0.8059, 0.8262, 0.805, 0.8309, 0.805, 0.8354, 0.8059, 0.8397, 0.8077, 0.8436, 0.8103, 0.8469, 0.8135, 0.8495, 0.8174, 0.8512, 0.8217, 0.8521, 0.8262, 0.8521, 0.8309, 0.8512, 0.8354, 0.8495, 0.8397, 0.8469, 0.8436, 0.005, 0.8807, 0.1093, 0.8807, 0.1093, 0.8621, 0.005, 0.8621, 0.8807, 0.1093, 0.8807, 0.005, 0.8621, 0.005, 0.8621, 0.1093, 0.1664, 0.9479, 0.1479, 0.9479, 0.1479, 0.9664, 0.1664, 0.9664, 0.1664, 0.9093, 0.1664, 0.8907, 0.1193, 0.8907, 0.1193, 0.9093, 0.9664, 0.1479, 0.9479, 0.1479, 0.9479, 0.1664, 0.9664, 0.1664, 0.195, 0.9479, 0.1764, 0.9479, 0.1764, 0.9664, 0.195, 0.9664, 0.9664, 0.1764, 0.9479, 0.1764, 0.9479, 0.195, 0.9664, 0.195, 0.2236, 0.9479, 0.205, 0.9479, 0.205, 0.9664, 0.2236, 0.9664, 0.9664, 0.205, 0.9479, 0.205, 0.9479, 0.2236, 0.9664, 0.2236, 0.2521, 0.9479, 0.2336, 0.9479, 0.2336, 0.9664, 0.2521, 0.9664, 0.9664, 0.2336, 0.9479, 0.2336, 0.9479, 0.2521, 0.9664, 0.2521, 0.2807, 0.9479, 0.2621, 0.9479, 0.2621, 0.9664, 0.2807, 0.9664, 0.9664, 0.2621, 0.9479, 0.2621, 0.9479, 0.2807, 0.9664, 0.2807, 0.3093, 0.9479, 0.2907, 0.9479, 0.2907, 0.9664, 0.3093, 0.9664, 0.9664, 0.2907, 0.9479, 0.2907, 0.9479, 0.3093, 0.9664, 0.3093, 0.3379, 0.9479, 0.3193, 0.9479, 0.3193, 0.9664, 0.3379, 0.9664, 0.9664, 0.3193, 0.9479, 0.3193, 0.9479, 0.3379, 0.9664, 0.3379, 0.3664, 0.9479, 0.3479, 0.9479, 0.3479, 0.9664, 0.3664, 0.9664, 0.9664, 0.3479, 0.9479, 0.3479, 0.9479, 0.3664, 0.9664, 0.3664, 0.395, 0.9479, 0.3764, 0.9479, 0.3764, 0.9664, 0.395, 0.9664, 0.9664, 0.3764, 0.9479, 0.3764, 0.9479, 0.395, 0.9664, 0.395, 0.4236, 0.9479, 0.405, 0.9479, 0.405, 0.9664, 0.4236, 0.9664, 0.9664, 0.405, 0.9479, 0.405, 0.9479, 0.4236, 0.9664, 0.4236, 0.4521, 0.9479, 0.4336, 0.9479, 0.4336, 0.9664, 0.4521, 0.9664, 0.9664, 0.4336, 0.9479, 0.4336, 0.9479, 0.4521, 0.9664, 0.4521, 0.4807, 0.9479, 0.4621, 0.9479, 0.4621, 0.9664, 0.4807, 0.9664, 0.9664, 0.4621, 0.9479, 0.4621, 0.9479, 0.4807, 0.9664, 0.4807, 0.5093, 0.9479, 0.4907, 0.9479, 0.4907, 0.9664, 0.5093, 0.9664, 0.9664, 0.4907, 0.9479, 0.4907, 0.9479, 0.5093, 0.9664, 0.5093, 0.5379, 0.9479, 0.5193, 0.9479, 0.5193, 0.9664, 0.5379, 0.9664, 0.9664, 0.5193, 0.9479, 0.5193, 0.9479, 0.5379, 0.9664, 0.5379, 0.5664, 0.9479, 0.5479, 0.9479, 0.5479, 0.9664, 0.5664, 0.9664, 0.9664, 0.5479, 0.9479, 0.5479, 0.9479, 0.5664, 0.9664, 0.5664, 0.595, 0.9479, 0.5764, 0.9479, 0.5764, 0.9664, 0.595, 0.9664, 0.9664, 0.5764, 0.9479, 0.5764, 0.9479, 0.595, 0.9664, 0.595, 0.6202, 0.9499, 0.6215, 0.9512, 0.6225, 0.9527, 0.6232, 0.9544, 0.6236, 0.9562, 0.6236, 0.9581, 0.6232, 0.9599, 0.6225, 0.9615, 0.6215, 0.9631, 0.6202, 0.9644, 0.6187, 0.9654, 0.617, 0.9661, 0.6152, 0.9664, 0.6134, 0.9664, 0.6116, 0.9661, 0.6099, 0.9654, 0.6084, 0.9644, 0.6071, 0.9631, 0.6061, 0.9615, 0.6054, 0.9599, 0.605, 0.9581, 0.605, 0.9562, 0.6054, 0.9544, 0.6061, 0.9527, 0.6071, 0.9512, 0.6084, 0.9499, 0.6099, 0.9489, 0.6116, 0.9482, 0.6134, 0.9479, 0.6152, 0.9479, 0.617, 0.9482, 0.6187, 0.9489, 0.8807, 0.805, 0.8621, 0.805, 0.8621, 0.8521, 0.8807, 0.8521, 0.2236, 0.9093, 0.2236, 0.8907, 0.1764, 0.8907, 0.1764, 0.9093, 0.9093, 0.005, 0.8907, 0.005, 0.8907, 0.05214, 0.9093, 0.05214, 0.2807, 0.9093, 0.2807, 0.8907, 0.2336, 0.8907, 0.2336, 0.9093, 0.9093, 0.06214, 0.8907, 0.06214, 0.8907, 0.1093, 0.9093, 0.1093, 0.3379, 0.9093, 0.3379, 0.8907, 0.2907, 0.8907, 0.2907, 0.9093, 0.9093, 0.1193, 0.8907, 0.1193, 0.8907, 0.1664, 0.9093, 0.1664, 0.395, 0.9093, 0.395, 0.8907, 0.3479, 0.8907, 0.3479, 0.9093, 0.9093, 0.1764, 0.8907, 0.1764, 0.8907, 0.2236, 0.9093, 0.2236, 0.4521, 0.9093, 0.4521, 0.8907, 0.405, 0.8907, 0.405, 0.9093, 0.9093, 0.3479, 0.8907, 0.3479, 0.8907, 0.395, 0.9093, 0.395, 0.7379, 0.9093, 0.7379, 0.8907, 0.6907, 0.8907, 0.6907, 0.9093, 0.9093, 0.405, 0.8907, 0.405, 0.8907, 0.4521, 0.9093, 0.4521, 0.795, 0.9093, 0.795, 0.8907, 0.7479, 0.8907, 0.7479, 0.9093, 0.9093, 0.4621, 0.8907, 0.4621, 0.8907, 0.5093, 0.9093, 0.5093, 0.8521, 0.9093, 0.8521, 0.8907, 0.805, 0.8907, 0.805, 0.9093, 0.9093, 0.5193, 0.8907, 0.5193, 0.8907, 0.5664, 0.9093, 0.5664, 0.9093, 0.8807, 0.9093, 0.8621, 0.8621, 0.8621, 0.8621, 0.8807, 0.9093, 0.5764, 0.8907, 0.5764, 0.8907, 0.6236, 0.9093, 0.6236, 0.9093, 0.9093, 0.9093, 0.8907, 0.8621, 0.8907, 0.8621, 0.9093, 0.9093, 0.6336, 0.8907, 0.6336, 0.8907, 0.6807, 0.9093, 0.6807, 0.05214, 0.9379, 0.05214, 0.9193, 0.005, 0.9193, 0.005, 0.9379, 0.9093, 0.7479, 0.8907, 0.7479, 0.8907, 0.795, 0.9093, 0.795, 0.1093, 0.9379, 0.1093, 0.9193, 0.06214, 0.9193, 0.06214, 0.9379, 0.9093, 0.805, 0.8907, 0.805, 0.8907, 0.8521, 0.9093, 0.8521, 0.1664, 0.9379, 0.1664, 0.9193, 0.1193, 0.9193, 0.1193, 0.9379, 0.9379, 0.005, 0.9193, 0.005, 0.9193, 0.05214, 0.9379, 0.05214, 0.2236, 0.9379, 0.2236, 0.9193, 0.1764, 0.9193, 0.1764, 0.9379, 0.9379, 0.06214, 0.9193, 0.06214, 0.9193, 0.1093, 0.9379, 0.1093, 0.2807, 0.9379, 0.2807, 0.9193, 0.2336, 0.9193, 0.2336, 0.9379, 0.9379, 0.1193, 0.9193, 0.1193, 0.9193, 0.1664, 0.9379, 0.1664])
_uv.active_render = True
me_cylinder.materials.append(mat_material)
me_cylinder.use_remesh_preserve_volume = False
me_cylinder.use_remesh_preserve_attributes = False
me_cylinder.use_mirror_vertex_groups = False
me_cylinder.update()
me_cube = bpy.data.meshes.new('Cube')
me_cube.from_pydata([(2.9, -0.01426, 0.4955), (2.9, -1.007, 0.4252), (-0.5105, -0.7135, 0.5202), (-0.5105, -0.01426, 0.4955), (2.9, -0.01426, 0.802), (2.9, -1.0, 0.802), (-0.5105, -0.7062, 0.802), (-0.5105, -0.01426, 0.802), (3.32, -0.01426, 0.4272), (3.32, -1.0, 0.4272), (3.32, -0.01426, 0.7333), (3.32, -1.0, 0.7333), (3.83, -0.01426, 0.5572), (3.83, -1.0, 0.5572), (3.83, -0.01426, 0.6034), (3.83, -1.0, 0.6034), (2.857, -1.438, 0.4026), (-0.5105, -1.074, 0.438), (2.661, -1.607, 0.802), (-0.5105, -1.243, 0.802), (5.255, -1.0, 0.3786), (5.255, -1.0, 0.802), (5.255, -1.607, 0.3786), (5.17, -1.607, 0.802), (3.125, -1.857, 0.3586), (2.9, -1.857, 0.7688), (5.18, -1.857, 0.3586), (5.109, -1.857, 0.7688), (5.555, -1.0, 0.4339), (5.728, -1.0, 0.7419), (5.555, -1.607, 0.4884), (5.728, -1.607, 0.7419), (5.492, -1.811, 0.4978), (5.581, -1.811, 0.7003), (5.031, -2.001, 0.7003), (5.321, -1.94, 0.7003), (3.117, -2.001, 0.4749), (2.91, -2.001, 0.7003), (5.075, -2.001, 0.4749), (5.309, -1.94, 0.4978), (-1.133, -0.9058, 0.6339), (-1.133, -0.8985, 0.802), (-1.133, -1.074, 0.438), (-1.133, -1.243, 0.802)], [], [(0, 1, 2, 3), (4, 7, 6, 5), (4, 5, 11, 10), (2, 1, 16, 17), (2, 6, 7, 3), (10, 11, 15, 14), (5, 1, 9, 11), (1, 0, 8, 9), (12, 14, 15, 13), (11, 9, 13, 15), (9, 8, 12, 13), (16, 18, 19, 17), (5, 6, 19, 18), (2, 17, 42, 40), (18, 16, 24, 25), (22, 20, 28, 30), (16, 1, 20, 22), (1, 5, 21, 20), (5, 18, 23, 21), (25, 24, 36, 37), (16, 22, 26, 24), (23, 18, 25, 27), (23, 27, 33, 31), (28, 29, 31, 30), (30, 31, 33, 32), (20, 21, 29, 28), (24, 26, 38, 36), (26, 22, 30, 32), (21, 23, 31, 29), (37, 36, 38, 34), (34, 38, 39, 35), (27, 25, 37, 34), (32, 33, 35, 39), (26, 32, 39, 38), (33, 27, 34, 35), (41, 40, 42, 43), (6, 2, 40, 41), (19, 6, 41, 43), (17, 19, 43, 42)])
me_cube.polygons.foreach_set('use_smooth', [True] * 39)
_uv = me_cube.uv_layers.new(name='UVMap')
_uv.uv.foreach_set('vector', [0.164, 0.2163, 0.2461, 0.2163, 0.2215, 0.4931, 0.164, 0.4935, 0.0, 0.3276, 0.002264, 0.05059, 0.05898, 0.05059, 0.0808, 0.3276, 0.0, 0.3276, 0.0808, 0.3276, 0.08114, 0.3621, 0.0003393, 0.3621, 0.2215, 0.4931, 0.2461, 0.2163, 0.281, 0.219, 0.2516, 0.4934, 0.456, 0.8819, 0.4793, 0.8825, 0.4793, 0.9388, 0.454, 0.9388, 0.0003393, 0.3621, 0.08114, 0.3621, 0.08197, 0.4043, 0.001171, 0.4043, 0.7512, 0.9004, 0.7206, 0.9004, 0.7213, 0.8663, 0.7462, 0.8664, 0.2461, 0.2163, 0.164, 0.2163, 0.1644, 0.1825, 0.2455, 0.1822, 0.8497, 0.9053, 0.846, 0.9053, 0.846, 0.825, 0.8497, 0.825, 0.7462, 0.8664, 0.7213, 0.8663, 0.7326, 0.825, 0.7363, 0.825, 0.2455, 0.1822, 0.1644, 0.1825, 0.1637, 0.1404, 0.2449, 0.1401, 0.9535, 0.6088, 0.9759, 0.6254, 0.9751, 0.8798, 0.9433, 0.8794, 0.0808, 0.3276, 0.05898, 0.05059, 0.103, 0.05059, 0.1307, 0.3083, 0.2215, 0.4931, 0.2516, 0.4934, 0.2516, 0.5441, 0.2368, 0.5431, 0.7269, 0.9043, 0.7512, 0.9004, 0.7512, 0.9381, 0.7206, 0.9238, 0.2958, 0.02498, 0.2458, 0.02517, 0.2455, 0.000478, 0.2952, 0.0, 0.281, 0.219, 0.2461, 0.2163, 0.2458, 0.02517, 0.2958, 0.02498, 0.9977, 0.2287, 0.9666, 0.2292, 0.9628, 0.03844, 0.9977, 0.03771, 0.0808, 0.3276, 0.1307, 0.3083, 0.1291, 0.512, 0.07924, 0.5189, 0.7206, 0.9238, 0.7512, 0.9381, 0.7374, 0.9446, 0.7206, 0.9368, 0.281, 0.219, 0.2958, 0.02498, 0.3164, 0.03111, 0.3164, 0.1981, 0.1291, 0.512, 0.1307, 0.3083, 0.1513, 0.3278, 0.1498, 0.5072, 0.1291, 0.512, 0.1498, 0.5072, 0.1464, 0.546, 0.1293, 0.5577, 0.8979, 0.2823, 0.8696, 0.2823, 0.8698, 0.2328, 0.8938, 0.2328, 0.8938, 0.2328, 0.8698, 0.2328, 0.8764, 0.2161, 0.8945, 0.2161, 0.9977, 0.03771, 0.9628, 0.03844, 0.967, 0.0, 0.9926, 0.01349, 0.3164, 0.1981, 0.3164, 0.03111, 0.3277, 0.03901, 0.3277, 0.1982, 0.3164, 0.03111, 0.2958, 0.02498, 0.2952, 0.0, 0.312, 0.005036, 0.07924, 0.5189, 0.1291, 0.512, 0.1293, 0.5577, 0.07946, 0.5577, 0.9945, 0.458, 0.9767, 0.441, 0.9817, 0.2823, 1.0, 0.2862, 1.0, 0.2862, 0.9817, 0.2823, 0.9835, 0.2629, 1.0, 0.2622, 0.1498, 0.5072, 0.1513, 0.3278, 0.1637, 0.3291, 0.1623, 0.5014, 0.9823, 0.247, 0.9991, 0.2401, 1.0, 0.2622, 0.9835, 0.2629, 0.9708, 0.2725, 0.9823, 0.247, 0.9835, 0.2629, 0.9817, 0.2823, 0.1464, 0.546, 0.1498, 0.5072, 0.1623, 0.5014, 0.1572, 0.5249, 0.7592, 0.2707, 0.7656, 0.2585, 0.785, 0.2498, 0.785, 0.2825, 0.2196, 0.8665, 0.1964, 0.8665, 0.2055, 0.8144, 0.2193, 0.8144, 0.103, 0.05059, 0.05898, 0.05059, 0.07516, 7.768e-08, 0.1034, 0.0, 0.9433, 0.8794, 0.9751, 0.8798, 0.9759, 0.9303, 0.9441, 0.9299])
_uv = me_cube.uv_layers.new(name='TextureAtlas')
_uv.uv.foreach_set('vector', [0.2236, 0.1093, 0.2236, 0.005, 0.005, 0.005, 0.005, 0.1093, 0.1093, 0.3379, 0.1093, 0.1193, 0.005, 0.1193, 0.005, 0.3379, 0.4621, 0.5093, 0.5664, 0.5093, 0.5664, 0.4621, 0.4621, 0.4621, 0.1664, 0.3379, 0.1664, 0.1193, 0.1193, 0.1193, 0.1193, 0.3379, 0.6807, 0.7379, 0.6807, 0.7193, 0.5764, 0.7193, 0.5764, 0.7379, 0.2236, 0.2236, 0.2236, 0.1193, 0.1764, 0.1193, 0.1764, 0.2236, 0.7379, 0.6907, 0.6907, 0.6907, 0.6907, 0.7379, 0.7379, 0.7379, 0.4621, 0.5664, 0.5664, 0.5664, 0.5664, 0.5193, 0.4621, 0.5193, 0.7664, 0.5764, 0.7479, 0.5764, 0.7479, 0.6807, 0.7664, 0.6807, 0.6807, 0.795, 0.6807, 0.7764, 0.6336, 0.7764, 0.6336, 0.795, 0.5664, 0.1093, 0.5664, 0.005, 0.5193, 0.005, 0.5193, 0.1093, 0.395, 0.3379, 0.395, 0.2907, 0.1764, 0.2907, 0.1764, 0.3379, 0.395, 0.2236, 0.395, 0.005, 0.3479, 0.005, 0.3479, 0.2236, 0.6807, 0.7664, 0.6807, 0.7479, 0.5764, 0.7479, 0.5764, 0.7664, 0.7379, 0.7479, 0.6907, 0.7479, 0.6907, 0.795, 0.7379, 0.795, 0.795, 0.6807, 0.795, 0.6336, 0.7764, 0.6336, 0.7764, 0.6807, 0.395, 0.2807, 0.395, 0.2336, 0.1764, 0.2336, 0.1764, 0.2807, 0.4521, 0.005, 0.405, 0.005, 0.405, 0.2236, 0.4521, 0.2236, 0.4521, 0.395, 0.4521, 0.3479, 0.2336, 0.3479, 0.2336, 0.395, 0.8236, 0.795, 0.8236, 0.7479, 0.805, 0.7479, 0.805, 0.795, 0.2336, 0.4521, 0.4521, 0.4521, 0.4521, 0.405, 0.2336, 0.405, 0.5379, 0.3379, 0.5379, 0.1193, 0.5193, 0.1193, 0.5193, 0.3379, 0.795, 0.8236, 0.795, 0.805, 0.7479, 0.805, 0.7479, 0.8236, 0.795, 0.6907, 0.7479, 0.6907, 0.7479, 0.7379, 0.795, 0.7379, 0.9379, 0.9193, 0.9193, 0.9193, 0.9193, 0.9379, 0.9379, 0.9379, 0.795, 0.7479, 0.7479, 0.7479, 0.7479, 0.795, 0.795, 0.795, 0.5664, 0.3379, 0.5664, 0.1193, 0.5479, 0.1193, 0.5479, 0.3379, 0.8521, 0.8807, 0.8521, 0.8621, 0.805, 0.8621, 0.805, 0.8807, 0.2807, 0.7764, 0.2336, 0.7764, 0.2336, 0.8236, 0.2807, 0.8236, 0.595, 0.005, 0.5764, 0.005, 0.5764, 0.2236, 0.595, 0.2236, 0.08071, 0.9479, 0.06214, 0.9479, 0.06214, 0.9664, 0.08071, 0.9664, 0.005, 0.595, 0.2236, 0.595, 0.2236, 0.5764, 0.005, 0.5764, 0.1093, 0.9479, 0.09071, 0.9479, 0.09071, 0.9664, 0.1093, 0.9664, 0.1379, 0.9479, 0.1193, 0.9479, 0.1193, 0.9664, 0.1379, 0.9664, 0.8807, 0.795, 0.8807, 0.7479, 0.8621, 0.7479, 0.8621, 0.795, 0.9664, 0.1193, 0.9479, 0.1193, 0.9479, 0.1379, 0.9664, 0.1379, 0.395, 0.795, 0.395, 0.7764, 0.2907, 0.7764, 0.2907, 0.795, 0.6236, 0.2336, 0.5764, 0.2336, 0.5764, 0.3379, 0.6236, 0.3379, 0.8236, 0.3479, 0.7764, 0.3479, 0.7764, 0.395, 0.8236, 0.395])
_uv.active_render = True
me_cube.materials.append(mat_material)
me_cube.use_remesh_preserve_volume = False
me_cube.use_remesh_preserve_attributes = False
me_cube.use_mirror_vertex_groups = False
me_cube.update()
me_cube_006 = bpy.data.meshes.new('Cube.006')
me_cube_006.from_pydata([(-1.23, -0.4882, -0.142), (-0.6434, -0.3438, 0.373), (-0.6434, 0.0, 0.5176), (0.6041, -0.7053, -0.2759), (0.6041, -0.4, 0.161), (0.6041, 0.0, -0.2759), (0.6041, 0.0, 0.2956), (-1.269, -0.3934, -0.1056), (-0.6831, -0.1712, 0.3066), (-0.6831, 0.0, 0.4512), (-0.2198, 0.0, -0.1056), (-0.2198, -0.2792, -0.1056), (-0.2198, -0.2792, 0.2103), (-0.2198, 0.0, 0.2103)], [], [(1, 2, 9, 8), (5, 6, 4, 3), (3, 4, 1, 0), (6, 2, 1, 4), (0, 1, 8, 7), (11, 12, 13, 10), (7, 8, 12, 11), (8, 9, 13, 12)])
me_cube_006.polygons.foreach_set('use_smooth', [True] * 8)
_uv = me_cube_006.uv_layers.new(name='UVMap')
_uv.uv.foreach_set('vector', [0.1973, 0.7129, 0.2168, 0.6894, 0.2198, 0.6944, 0.2128, 0.7113, 0.8696, 0.2735, 0.8225, 0.2735, 0.8336, 0.2409, 0.8696, 0.2161, 0.9746, 0.6087, 0.9315, 0.6035, 0.9259, 0.5007, 0.9746, 0.458, 0.9072, 0.5999, 0.9029, 0.4974, 0.9259, 0.5007, 0.9315, 0.6035, 0.2138, 0.76, 0.1973, 0.7129, 0.2128, 0.7113, 0.2198, 0.7541, 0.1973, 0.6894, 0.1973, 0.7148, 0.1744, 0.7151, 0.1744, 0.6897, 0.8108, 0.2498, 0.7746, 0.2008, 0.7858, 0.1636, 0.8108, 0.1641, 0.7746, 0.2008, 0.7592, 0.2002, 0.7795, 0.1629, 0.7858, 0.1636])
_uv = me_cube_006.uv_layers.new(name='TextureAtlas')
_uv.uv.foreach_set('vector', [0.9664, 0.7764, 0.9479, 0.7764, 0.9479, 0.795, 0.9664, 0.795, 0.9093, 0.6907, 0.8621, 0.6907, 0.8621, 0.7379, 0.9093, 0.7379, 0.2236, 0.4521, 0.2236, 0.3479, 0.005, 0.3479, 0.005, 0.4521, 0.7664, 0.2236, 0.7664, 0.1193, 0.7193, 0.1193, 0.7193, 0.2236, 0.005, 0.9093, 0.1093, 0.9093, 0.1093, 0.8907, 0.005, 0.8907, 0.8236, 0.9479, 0.805, 0.9479, 0.805, 0.9664, 0.8236, 0.9664, 0.795, 0.2336, 0.7479, 0.2336, 0.7479, 0.3379, 0.795, 0.3379, 0.05214, 0.9664, 0.05214, 0.9479, 0.005, 0.9479, 0.005, 0.9664])
_uv.active_render = True
me_cube_006.materials.append(mat_material)
me_cube_006.use_remesh_preserve_volume = False
me_cube_006.use_remesh_preserve_attributes = False
me_cube_006.use_mirror_vertex_groups = False
me_cube_006.update()
me_cube_002 = bpy.data.meshes.new('Cube.002')
me_cube_002.from_pydata([(-1.295, -1.416, 37.28), (-1.295, -1.416, 37.51), (-1.295, 1.416, 37.28), (-1.295, 1.416, 37.51), (-0.5954, -1.416, 37.28), (-0.5954, -1.416, 37.51), (-0.5954, 1.416, 37.28), (-0.5954, 1.416, 37.51), (-0.875, -1.416, 38.64), (-0.875, 1.416, 38.64), (-0.6392, 1.416, 38.64), (-0.6392, -1.416, 38.64), (-0.8528, 1.416, 36.64), (-0.8528, -1.416, 36.64), (-0.6574, 1.416, 36.64), (-0.6574, -1.416, 36.64)], [], [(0, 1, 3, 2), (2, 3, 7, 6), (6, 7, 5, 4), (4, 5, 1, 0), (4, 0, 13, 15), (5, 7, 10, 11), (10, 9, 8, 11), (3, 1, 8, 9), (1, 5, 11, 8), (7, 3, 9, 10), (12, 14, 15, 13), (2, 6, 14, 12), (0, 2, 12, 13), (6, 4, 15, 14)])
me_cube_002.polygons.foreach_set('use_smooth', [True] * 14)
_uv = me_cube_002.uv_layers.new(name='UVMap')
_uv.uv.foreach_set('vector', [0.9708, 0.458, 0.9029, 0.458, 0.9029, 0.283, 0.9708, 0.283, 0.2198, 0.9803, 0.2198, 0.9133, 0.2775, 0.9133, 0.2775, 0.9803, 0.3879, 0.9353, 0.3201, 0.9353, 0.3201, 0.7603, 0.3879, 0.7603, 0.8502, 0.9917, 0.8502, 0.9247, 0.9079, 0.9247, 0.9079, 0.9917, 0.8502, 0.9917, 0.9079, 0.9917, 0.9079, 0.9917, 0.8502, 0.9917, 0.3201, 0.7603, 0.3201, 0.9353, 0.3201, 0.9353, 0.3201, 0.7603, 0.8135, 1.0, 0.7558, 1.0, 0.7558, 0.825, 0.8135, 0.825, 0.9029, 0.283, 0.9029, 0.458, 0.9029, 0.458, 0.9029, 0.283, 0.9079, 0.9247, 0.8502, 0.9247, 0.8502, 0.9247, 0.9079, 0.9247, 0.2775, 0.9133, 0.2198, 0.9133, 0.2198, 0.9133, 0.2775, 0.9133, 0.5657, 0.8122, 0.6234, 0.8122, 0.6234, 0.9873, 0.5657, 0.9873, 0.2198, 0.9803, 0.2775, 0.9803, 0.2775, 0.9803, 0.2198, 0.9803, 0.9708, 0.458, 0.9708, 0.283, 0.9708, 0.283, 0.9708, 0.458, 0.3879, 0.9353, 0.3879, 0.7603, 0.3879, 0.7603, 0.3879, 0.9353])
_uv = me_cube_002.uv_layers.new(name='TextureAtlas')
_uv.uv.foreach_set('vector', [0.4521, 0.595, 0.4521, 0.5764, 0.2336, 0.5764, 0.2336, 0.595, 0.8807, 0.3479, 0.8621, 0.3479, 0.8621, 0.4521, 0.8807, 0.4521, 0.2236, 0.6236, 0.2236, 0.605, 0.005, 0.605, 0.005, 0.6236, 0.8807, 0.4621, 0.8621, 0.4621, 0.8621, 0.5664, 0.8807, 0.5664, 0.405, 0.9379, 0.4521, 0.9379, 0.4521, 0.9193, 0.405, 0.9193, 0.595, 0.5664, 0.595, 0.3479, 0.5764, 0.3479, 0.5764, 0.5664, 0.4521, 0.6236, 0.4521, 0.605, 0.2336, 0.605, 0.2336, 0.6236, 0.5093, 0.2236, 0.5093, 0.005, 0.4621, 0.005, 0.4621, 0.2236, 0.4621, 0.9379, 0.5093, 0.9379, 0.5093, 0.9193, 0.4621, 0.9193, 0.9379, 0.395, 0.9379, 0.3479, 0.9193, 0.3479, 0.9193, 0.395, 0.2236, 0.6521, 0.2236, 0.6336, 0.005, 0.6336, 0.005, 0.6521, 0.9379, 0.4521, 0.9379, 0.405, 0.9193, 0.405, 0.9193, 0.4521, 0.1193, 0.5093, 0.3379, 0.5093, 0.3379, 0.4621, 0.1193, 0.4621, 0.6236, 0.2236, 0.6236, 0.005, 0.605, 0.005, 0.605, 0.2236])
_uv.active_render = True
me_cube_002.materials.append(mat_material)
me_cube_002.use_remesh_preserve_volume = False
me_cube_002.use_remesh_preserve_attributes = False
me_cube_002.use_mirror_vertex_groups = False
me_cube_002.update()

# ---- objects
ob_cube_008 = bpy.data.objects.new('Cube.008', me_cube_008)
ob_cube_007 = bpy.data.objects.new('Cube.007', me_cube_007)
ob_sun = bpy.data.objects.new('Sun', light_sun)
ob_cube_005 = bpy.data.objects.new('Cube.005', me_cube_005)
ob_cube_004 = bpy.data.objects.new('Cube.004', me_cube_004)
ob_cube_003 = bpy.data.objects.new('Cube.003', me_cube_003)
ob_cube_001 = bpy.data.objects.new('Cube.001', me_cube_001)
ob_cylinder = bpy.data.objects.new('Cylinder', me_cylinder)
ob_cube = bpy.data.objects.new('Cube', me_cube)
ob_camera = bpy.data.objects.new('Camera', cam_camera)
ob_cube_006 = bpy.data.objects.new('Cube.006', me_cube_006)
ob_cube_002 = bpy.data.objects.new('Cube.002', me_cube_002)

# ---- transforms, parenting, visibility, modifiers, constraints
ob_cube_008.location = (0.0, 0.0, 0.0)
ob_cube_008.lineart.crease_threshold = 0.0
_m = ob_cube_008.modifiers.new('Mirror', 'MIRROR')
_m.use_axis = (False, True, False)
_m = ob_cube_008.modifiers.new('Subsurf', 'SUBSURF')
_m.uv_smooth = 'PRESERVE_CORNERS'
_m.quality = 2
_m.show_only_control_edges = False
ob_cube_007.location = (0.0, 0.0, 0.0)
ob_cube_007.lineart.crease_threshold = 0.0
_m = ob_cube_007.modifiers.new('Subsurf', 'SUBSURF')
_m.uv_smooth = 'PRESERVE_CORNERS'
_m.quality = 2
_m.levels = 2
_m.show_only_control_edges = False
_m = ob_cube_007.modifiers.new('Mirror', 'MIRROR')
_m.use_axis = (False, True, False)
ob_sun.location = (1.831, 2.245, 5.456)
ob_sun.lineart.crease_threshold = 0.0
ob_cube_005.location = (-2.076, 0.0, 0.0)
ob_cube_005.scale = (1.0, 1.0, 1.071)
ob_cube_005.lineart.crease_threshold = 0.0
_m = ob_cube_005.modifiers.new('Mirror', 'MIRROR')
_m.use_axis = (False, True, False)
_m.merge_threshold = 0.1392
_m = ob_cube_005.modifiers.new('Subsurf', 'SUBSURF')
_m.uv_smooth = 'PRESERVE_CORNERS'
_m.quality = 1
_m.render_levels = 1
_m.show_only_control_edges = False
ob_cube_004.location = (2.322, 0.0, 0.5367)
ob_cube_004.scale = (0.08897, 1.0, -0.02941)
ob_cube_004.lineart.crease_threshold = 0.0
ob_cube_003.location = (3.123, 0.0, 0.5367)
ob_cube_003.scale = (0.282, 1.0, -0.05346)
ob_cube_003.lineart.crease_threshold = 0.0
ob_cube_001.location = (-2.076, 0.0, 0.0)
ob_cube_001.lineart.crease_threshold = 0.0
_m = ob_cube_001.modifiers.new('Mirror', 'MIRROR')
_m.use_axis = (False, True, False)
ob_cylinder.location = (-1.936, 0.0, 1.04)
ob_cylinder.rotation_euler = (-0.0, 1.571, 0.0)
ob_cylinder.scale = (0.2807, 0.2807, 0.2807)
ob_cylinder.lineart.crease_threshold = 0.0
ob_cube.location = (-2.076, 0.0, 0.0)
ob_cube.lock_rotations_4d = False
ob_cube.empty_display_type = 'ARROWS'
ob_cube.lineart.crease_threshold = 0.0
_m = ob_cube.modifiers.new('Mirror', 'MIRROR')
_m.use_axis = (False, True, False)
_m.merge_threshold = 0.0478
ob_camera.location = (7.039, -7.342, 5.505)
ob_camera.rotation_euler = (1.109, 0.0, 0.8149)
ob_camera.lock_rotations_4d = False
ob_camera.empty_display_type = 'ARROWS'
ob_camera.color = (0.0, 0.0, 0.0, 0.0)
ob_camera.display_type = 'WIRE'
ob_camera.lineart.crease_threshold = 0.0
ob_cube_006.location = (-0.9016, 0.0, 0.8292)
ob_cube_006.lineart.crease_threshold = 0.0
_m = ob_cube_006.modifiers.new('Mirror', 'MIRROR')
_m.use_axis = (False, True, False)
_m = ob_cube_006.modifiers.new('Subsurf', 'SUBSURF')
_m.uv_smooth = 'PRESERVE_CORNERS'
_m.quality = 2
_m.show_only_control_edges = False
ob_cube_002.location = (-2.076, 0.0, 0.0)
ob_cube_002.scale = (1.0, 1.0, 0.05)
ob_cube_002.lineart.crease_threshold = 0.0

# ---- collection membership
col_collection_1.objects.link(ob_cube_008)
col_collection_1.objects.link(ob_cube_007)
col_collection_1.objects.link(ob_sun)
col_collection_1.objects.link(ob_cube_005)
col_collection_1.objects.link(ob_cube_004)
col_collection_1.objects.link(ob_cube_003)
col_collection_1.objects.link(ob_cube_001)
col_collection_1.objects.link(ob_cylinder)
col_collection_1.objects.link(ob_cube)
col_collection_1.objects.link(ob_camera)
col_collection_2.objects.link(ob_cube_006)
col_collection_3.objects.link(ob_cube_002)

# ---- scene / render settings (as saved in the file)
scene.camera = ob_camera
scene.frame_start = 1; scene.frame_end = 250; scene.frame_set(179)
scene.render.engine = 'BLENDER_EEVEE_NEXT'
scene.render.resolution_percentage = 50
scene.render.dither_intensity = 0.0
scene.cycles.use_denoising = False
scene.cycles.samples = 128
scene.cycles.sampling_pattern = 'TABULATED_SOBOL'
scene.cycles.light_sampling_threshold = 0.0
scene.cycles.use_adaptive_sampling = False
scene.cycles.use_light_tree = False
scene.cycles.blur_glossy = 0.0
scene.cycles.sample_clamp_indirect = 0.0
scene.view_settings.view_transform = 'Standard'
bpy.context.view_layer.update()
